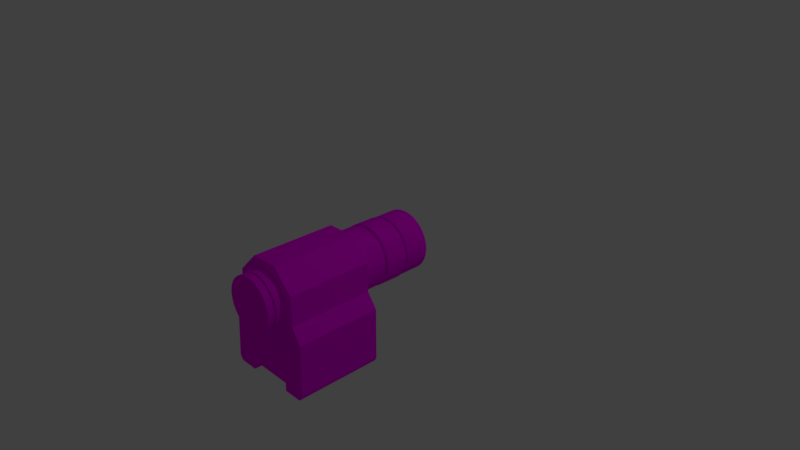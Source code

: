 # Source: laserPointer.blend  (saved by Blender 2.79.0; exported with 4.5.12 LTS)
import bpy
from mathutils import Matrix  # noqa: F401  (used for matrix-valued properties, if any)

bpy.ops.wm.read_factory_settings(use_empty=True)
scene = bpy.context.scene
scene.name = 'Scene'

# ---- collections
col_collection_1 = bpy.data.collections.new('Collection 1'); scene.collection.children.link(col_collection_1)

# ---- images (referenced by path relative to the original .blend; pixels are not part of the script)
import os
ASSET_DIR = os.environ.get("B2B_ASSET_DIR", "")  # directory of the original .blend (textures are referenced by path, not embedded)
HERE = os.path.dirname(os.path.abspath(__file__))  # packed textures are extracted next to this script under _unpacked/

def load_image(name, relpath, width, height, colorspace="sRGB"):
    """Load a texture the original file referenced (path relative to the .blend, or extracted next to this script)."""
    p = next((c for c in (os.path.join(HERE, relpath), os.path.join(ASSET_DIR, relpath)) if relpath and os.path.exists(c)), "")
    if p:
        img = bpy.data.images.load(p, check_existing=True)
        img.name = name
    else:  # same state as the original file: an image datablock whose file is absent (Cycles renders it pink)
        img = bpy.data.images.new(name, width, height)
        img.source = "FILE"
        img.filepath = "//" + (relpath or name)
    img.colorspace_settings.name = colorspace
    return img
img_laserpointertexture = load_image('laserPointerTexture', 'laserPointerTexture.png', 1024, 1024, 'sRGB')

# ---- materials (node trees are filled in below, after node groups)
mat_material_001 = bpy.data.materials.new('Material.001')
mat_material_001.alpha_threshold = 0.0
mat_material_001.roughness = 0.5

# ---- material node trees
mat_material_001.use_nodes = True; mat_material_001.node_tree.nodes.clear()
_N = mat_material_001.node_tree.nodes; _L = mat_material_001.node_tree.links
n0 = _N.new('ShaderNodeOutputMaterial'); n0.name = 'Material Output'; n0.location = (300, 300)
n1 = _N.new('ShaderNodeBsdfDiffuse'); n1.name = 'Diffuse BSDF'; n1.location = (10, 300)
n2 = _N.new('ShaderNodeTexImage'); n2.name = 'Image Texture'; n2.location = (-238, 326)
n2.width = 140
n2.image = img_laserpointertexture
_L.new(n1.outputs[0], n0.inputs[0])
_L.new(n2.outputs[0], n1.inputs[0])
n0.is_active_output = True

# ---- world
world_world = bpy.data.worlds.new('World'); scene.world = world_world
world_world.color = (0.05088, 0.05088, 0.05088)
world_world.use_sun_shadow = False
world_world.sun_shadow_jitter_overblur = 0.0
world_world.cycles.sampling_method = 'MANUAL'

# ---- cameras
cam_camera = bpy.data.cameras.new('Camera')
cam_camera.clip_end = 100.0
cam_camera.lens = 35.0
cam_camera.sensor_width = 32.0
cam_camera.sensor_height = 18.0
cam_camera.ortho_scale = 7.314
cam_camera.dof.focus_distance = 0.0

# ---- lights
light_lamp = bpy.data.lights.new('Lamp', 'POINT')
light_lamp.transmission_factor = 0.0
light_lamp.cutoff_distance = 30.0
light_lamp.energy = 100.0
light_lamp.shadow_buffer_clip_start = 1.001
light_lamp.shadow_soft_size = 0.1
light_lamp.shadow_maximum_resolution = 0.006
light_lamp.use_absolute_resolution = True

# ---- meshes
me_cylinder = bpy.data.meshes.new('Cylinder')
me_cylinder.from_pydata([(6.218e-08, 0.6929, 0.7589), (6.218e-08, 0.7171, 3.273), (0.1349, 0.6796, 0.7591), (0.1349, 0.7038, 3.273), (0.2646, 0.6403, 0.7598), (0.2646, 0.6644, 3.274), (0.3841, 0.5764, 0.7609), (0.3841, 0.6006, 3.275), (0.4889, 0.4905, 0.7624), (0.4889, 0.5146, 3.277), (0.5748, 0.3857, 0.7642), (0.5748, 0.4098, 3.278), (0.6387, 0.2662, 0.7663), (0.6387, 0.2903, 3.281), (0.6781, 0.1365, 0.7686), (0.6781, 0.1607, 3.283), (0.6914, 0.001661, 0.7709), (0.6914, 0.0258, 3.285), (0.6781, -0.1332, 0.7733), (0.6781, -0.1091, 3.288), (0.6387, -0.2629, 0.7756), (0.6387, -0.2387, 3.29), (0.5748, -0.3824, 0.7776), (0.5748, -0.3582, 3.292), (0.4889, -0.4871, 0.7795), (0.4889, -0.463, 3.294), (0.3841, -0.5731, 0.781), (0.3841, -0.549, 3.295), (0.2646, -0.637, 0.7821), (0.2646, -0.6128, 3.296), (0.1349, -0.6763, 0.7828), (0.1349, -0.6522, 3.297), (-1.631e-07, -0.6896, 0.783), (-1.631e-07, -0.6655, 3.297), (-0.1349, -0.6763, 0.7828), (-0.1349, -0.6522, 3.297), (-0.2646, -0.637, 0.7821), (-0.2646, -0.6128, 3.296), (-0.3841, -0.5731, 0.781), (-0.3841, -0.549, 3.295), (-0.4889, -0.4871, 0.7795), (-0.4889, -0.463, 3.294), (-0.5748, -0.3824, 0.7776), (-0.5748, -0.3582, 3.292), (-0.6387, -0.2629, 0.7756), (-0.6387, -0.2387, 3.29), (-0.6781, -0.1332, 0.7733), (-0.6781, -0.1091, 3.288), (-0.6914, 0.001661, 0.7709), (-0.6914, 0.0258, 3.285), (-0.6781, 0.1365, 0.7686), (-0.6781, 0.1607, 3.283), (-0.6387, 0.2662, 0.7663), (-0.6387, 0.2903, 3.281), (-0.5748, 0.3857, 0.7642), (-0.5748, 0.4098, 3.278), (-0.4889, 0.4905, 0.7624), (-0.4889, 0.5146, 3.277), (-0.3841, 0.5764, 0.7609), (-0.3841, 0.6006, 3.275), (-0.2646, 0.6403, 0.7598), (-0.2646, 0.6644, 3.274), (-0.1349, 0.6796, 0.7591), (-0.1349, 0.7038, 3.273), (5.404e-08, 0.7784, 0.7574), (0.1515, 0.7634, 0.7576), (0.2973, 0.7192, 0.7584), (0.4316, 0.6475, 0.7597), (0.5493, 0.5509, 0.7613), (0.6459, 0.4332, 0.7634), (0.7177, 0.2989, 0.7657), (0.7619, 0.1532, 0.7683), (0.7768, 0.001661, 0.7709), (0.7619, -0.1499, 0.7736), (0.7177, -0.2956, 0.7761), (0.6459, -0.4298, 0.7785), (0.5493, -0.5475, 0.7805), (0.4316, -0.6441, 0.7822), (0.2973, -0.7159, 0.7835), (0.1515, -0.7601, 0.7842), (-1.991e-07, -0.775, 0.7845), (-0.1515, -0.7601, 0.7842), (-0.2973, -0.7159, 0.7835), (-0.4316, -0.6441, 0.7822), (-0.5493, -0.5475, 0.7805), (-0.6459, -0.4298, 0.7785), (-0.7177, -0.2956, 0.7761), (-0.7619, -0.1499, 0.7736), (-0.7768, 0.001661, 0.7709), (-0.7619, 0.1532, 0.7683), (-0.7177, 0.2989, 0.7657), (-0.6459, 0.4332, 0.7634), (-0.5493, 0.5509, 0.7613), (-0.4316, 0.6475, 0.7597), (-0.2973, 0.7192, 0.7584), (-0.1515, 0.7634, 0.7576), (5.404e-08, 0.7784, 0.181), (0.1515, 0.7634, 0.1812), (0.2973, 0.7192, 0.182), (0.4316, 0.6475, 0.1833), (0.5493, 0.5509, 0.185), (0.6459, 0.4332, 0.187), (0.7177, 0.2989, 0.1894), (0.7619, 0.1532, 0.1919), (0.7768, 0.001661, 0.1946), (0.7619, -0.1499, 0.1972), (0.7177, -0.2956, 0.1997), (0.6459, -0.4298, 0.2021), (0.5493, -0.5475, 0.2041), (0.4316, -0.6441, 0.2058), (0.2973, -0.7159, 0.2071), (0.1515, -0.7601, 0.2079), (-1.991e-07, -0.775, 0.2081), (-0.1515, -0.7601, 0.2079), (-0.2973, -0.7159, 0.2071), (-0.4316, -0.6441, 0.2058), (-0.5493, -0.5475, 0.2041), (-0.6459, -0.4298, 0.2021), (-0.7177, -0.2956, 0.1997), (-0.7619, -0.1499, 0.1972), (-0.7768, 0.001661, 0.1946), (-0.7619, 0.1532, 0.1919), (-0.7177, 0.2989, 0.1894), (-0.6459, 0.4332, 0.187), (-0.5493, 0.5509, 0.185), (-0.4316, 0.6475, 0.1833), (-0.2973, 0.7192, 0.182), (-0.1515, 0.7634, 0.1812), (6.156e-08, 0.6984, 0.1824), (0.136, 0.685, 0.1826), (0.2667, 0.6454, 0.1833), (0.3872, 0.581, 0.1844), (0.4928, 0.4943, 0.1859), (0.5794, 0.3888, 0.1878), (0.6438, 0.2683, 0.1899), (0.6835, 0.1376, 0.1922), (0.6969, 0.001661, 0.1946), (0.6835, -0.1343, 0.1969), (0.6438, -0.265, 0.1992), (0.5794, -0.3854, 0.2013), (0.4928, -0.491, 0.2032), (0.3872, -0.5777, 0.2047), (0.2667, -0.6421, 0.2058), (0.136, -0.6817, 0.2065), (-1.655e-07, -0.6951, 0.2067), (-0.136, -0.6817, 0.2065), (-0.2667, -0.6421, 0.2058), (-0.3872, -0.5777, 0.2047), (-0.4928, -0.491, 0.2032), (-0.5794, -0.3854, 0.2013), (-0.6438, -0.265, 0.1992), (-0.6835, -0.1343, 0.1969), (-0.6969, 0.001661, 0.1946), (-0.6835, 0.1376, 0.1922), (-0.6438, 0.2683, 0.1899), (-0.5794, 0.3888, 0.1878), (-0.4928, 0.4943, 0.1859), (-0.3872, 0.581, 0.1844), (-0.2667, 0.6454, 0.1833), (-0.1359, 0.685, 0.1826), (6.156e-08, 0.6984, 0.08417), (0.136, 0.685, 0.08441), (0.2667, 0.6454, 0.0851), (0.3872, 0.581, 0.08622), (0.4928, 0.4943, 0.08774), (0.5794, 0.3888, 0.08958), (0.6438, 0.2683, 0.09168), (0.6835, 0.1376, 0.09397), (0.6969, 0.001661, 0.09634), (0.6835, -0.1343, 0.09871), (0.6438, -0.265, 0.101), (0.5794, -0.3854, 0.1031), (0.4928, -0.491, 0.1049), (0.3872, -0.5777, 0.1065), (0.2667, -0.6421, 0.1076), (0.136, -0.6817, 0.1083), (-1.655e-07, -0.6951, 0.1085), (-0.136, -0.6817, 0.1083), (-0.2667, -0.6421, 0.1076), (-0.3872, -0.5777, 0.1065), (-0.4928, -0.491, 0.1049), (-0.5794, -0.3854, 0.1031), (-0.6438, -0.265, 0.101), (-0.6835, -0.1343, 0.09871), (-0.6969, 0.001661, 0.09634), (-0.6835, 0.1376, 0.09397), (-0.6438, 0.2683, 0.09168), (-0.5794, 0.3888, 0.08958), (-0.4928, 0.4943, 0.08774), (-0.3872, 0.581, 0.08622), (-0.2667, 0.6454, 0.0851), (-0.1359, 0.685, 0.08441), (5.613e-08, 0.7909, 0.08256), (0.154, 0.7757, 0.08282), (0.3021, 0.7308, 0.08361), (0.4385, 0.6579, 0.08488), (0.5582, 0.5597, 0.08659), (0.6563, 0.4401, 0.08868), (0.7293, 0.3037, 0.09107), (0.7742, 0.1556, 0.09365), (0.7894, 0.001661, 0.09634), (0.7742, -0.1523, 0.09903), (0.7293, -0.3004, 0.1016), (0.6563, -0.4368, 0.104), (0.5582, -0.5564, 0.1061), (0.4385, -0.6546, 0.1078), (0.3021, -0.7275, 0.1091), (0.154, -0.7724, 0.1099), (-2.011e-07, -0.7876, 0.1101), (-0.154, -0.7724, 0.1099), (-0.3021, -0.7275, 0.1091), (-0.4385, -0.6546, 0.1078), (-0.5582, -0.5564, 0.1061), (-0.6563, -0.4368, 0.104), (-0.7293, -0.3004, 0.1016), (-0.7742, -0.1523, 0.09903), (-0.7894, 0.001661, 0.09634), (-0.7742, 0.1556, 0.09365), (-0.7293, 0.3037, 0.09107), (-0.6563, 0.4401, 0.08868), (-0.5582, 0.5597, 0.08659), (-0.4385, 0.6579, 0.08488), (-0.3021, 0.7308, 0.08361), (-0.154, 0.7757, 0.08282), (5.62e-08, 0.7841, -0.4855), (0.154, 0.769, -0.4852), (0.3021, 0.7241, -0.4845), (0.4385, 0.6511, -0.4832), (0.5582, 0.553, -0.4815), (0.6563, 0.4334, -0.4794), (0.7293, 0.2969, -0.477), (0.7742, 0.1489, -0.4744), (0.7894, -0.005105, -0.4717), (0.7742, -0.1591, -0.469), (0.7293, -0.3071, -0.4665), (0.6563, -0.4436, -0.4641), (0.5582, -0.5632, -0.462), (0.4385, -0.6613, -0.4603), (0.3021, -0.7343, -0.459), (0.154, -0.7792, -0.4582), (-2.01e-07, -0.7943, -0.4579), (-0.154, -0.7792, -0.4582), (-0.3021, -0.7343, -0.459), (-0.4385, -0.6613, -0.4603), (-0.5582, -0.5632, -0.462), (-0.6563, -0.4436, -0.4641), (-0.7293, -0.3071, -0.4665), (-0.7742, -0.1591, -0.469), (-0.7894, -0.005105, -0.4717), (-0.7742, 0.1489, -0.4744), (-0.7293, 0.2969, -0.477), (-0.6563, 0.4334, -0.4794), (-0.5582, 0.553, -0.4815), (-0.4385, 0.6511, -0.4832), (-0.3021, 0.7241, -0.4845), (-0.154, 0.769, -0.4852), (6.171e-08, 0.676, -0.4836), (0.1329, 0.6629, -0.4834), (0.2607, 0.6241, -0.4827), (0.3784, 0.5612, -0.4816), (0.4817, 0.4765, -0.4801), (0.5664, 0.3733, -0.4783), (0.6293, 0.2555, -0.4763), (0.6681, 0.1278, -0.4741), (0.6812, -0.005105, -0.4717), (0.6681, -0.138, -0.4694), (0.6293, -0.2657, -0.4672), (0.5664, -0.3835, -0.4651), (0.4817, -0.4867, -0.4633), (0.3784, -0.5714, -0.4618), (0.2607, -0.6343, -0.4607), (0.1329, -0.6731, -0.4601), (-1.602e-07, -0.6862, -0.4598), (-0.1329, -0.6731, -0.4601), (-0.2607, -0.6343, -0.4607), (-0.3784, -0.5714, -0.4618), (-0.4817, -0.4867, -0.4633), (-0.5664, -0.3835, -0.4651), (-0.6293, -0.2657, -0.4672), (-0.6681, -0.138, -0.4694), (-0.6812, -0.005105, -0.4717), (-0.6681, 0.1278, -0.4741), (-0.6293, 0.2555, -0.4763), (-0.5664, 0.3733, -0.4783), (-0.4817, 0.4765, -0.4801), (-0.3784, 0.5612, -0.4816), (-0.2607, 0.6241, -0.4827), (-0.1329, 0.6629, -0.4834), (6.171e-08, 0.676, -0.5662), (0.1329, 0.6629, -0.566), (0.2607, 0.6241, -0.5653), (0.3784, 0.5612, -0.5642), (0.4817, 0.4765, -0.5627), (0.5664, 0.3733, -0.5609), (0.6293, 0.2555, -0.5588), (0.6681, 0.1278, -0.5566), (0.6812, -0.005105, -0.5543), (0.6681, -0.138, -0.552), (0.6293, -0.2657, -0.5497), (0.5664, -0.3835, -0.5477), (0.4817, -0.4867, -0.5459), (0.3784, -0.5714, -0.5444), (0.2607, -0.6343, -0.5433), (0.1329, -0.6731, -0.5426), (-1.602e-07, -0.6862, -0.5424), (-0.1329, -0.6731, -0.5426), (-0.2607, -0.6343, -0.5433), (-0.3784, -0.5714, -0.5444), (-0.4817, -0.4867, -0.5459), (-0.5664, -0.3835, -0.5477), (-0.6293, -0.2657, -0.5497), (-0.6681, -0.138, -0.552), (-0.6812, -0.005105, -0.5543), (-0.6681, 0.1278, -0.5566), (-0.6293, 0.2555, -0.5588), (-0.5664, 0.3733, -0.5609), (-0.4817, 0.4765, -0.5627), (-0.3784, 0.5612, -0.5642), (-0.2607, 0.6241, -0.5653), (-0.1329, 0.6629, -0.566), (5.852e-08, 0.7683, -0.5678), (0.1509, 0.7534, -0.5675), (0.296, 0.7094, -0.5668), (0.4297, 0.638, -0.5655), (0.547, 0.5418, -0.5638), (0.6432, 0.4246, -0.5618), (0.7146, 0.2909, -0.5595), (0.7587, 0.1458, -0.5569), (0.7735, -0.005105, -0.5543), (0.7587, -0.156, -0.5517), (0.7146, -0.3011, -0.5491), (0.6432, -0.4348, -0.5468), (0.547, -0.552, -0.5447), (0.4297, -0.6482, -0.5431), (0.296, -0.7196, -0.5418), (0.1509, -0.7636, -0.541), (-1.935e-07, -0.7785, -0.5408), (-0.1509, -0.7636, -0.541), (-0.296, -0.7196, -0.5418), (-0.4297, -0.6482, -0.5431), (-0.547, -0.552, -0.5447), (-0.6432, -0.4348, -0.5468), (-0.7146, -0.3011, -0.5491), (-0.7587, -0.156, -0.5517), (-0.7735, -0.005105, -0.5543), (-0.7587, 0.1458, -0.5569), (-0.7146, 0.2909, -0.5595), (-0.6432, 0.4246, -0.5618), (-0.547, 0.5418, -0.5638), (-0.4297, 0.638, -0.5655), (-0.296, 0.7094, -0.5668), (-0.1509, 0.7534, -0.5675), (5.852e-08, 0.7683, -1.195), (0.1509, 0.7534, -1.195), (0.296, 0.7094, -1.194), (0.4297, 0.638, -1.192), (0.547, 0.5418, -1.191), (0.6432, 0.4246, -1.189), (0.7146, 0.2909, -1.186), (0.7587, 0.1458, -1.184), (0.7735, -0.005105, -1.181), (0.7587, -0.156, -1.179), (0.7146, -0.3011, -1.176), (0.6432, -0.4348, -1.174), (0.547, -0.552, -1.172), (0.4297, -0.6482, -1.17), (0.296, -0.7196, -1.169), (0.1509, -0.7636, -1.168), (-1.935e-07, -0.7785, -1.168), (-0.1509, -0.7636, -1.168), (-0.296, -0.7196, -1.169), (-0.4297, -0.6482, -1.17), (-0.547, -0.552, -1.172), (-0.6432, -0.4348, -1.174), (-0.7146, -0.3011, -1.176), (-0.7587, -0.156, -1.179), (-0.7735, -0.005105, -1.181), (-0.7587, 0.1458, -1.184), (-0.7146, 0.2909, -1.186), (-0.6432, 0.4246, -1.189), (-0.547, 0.5418, -1.191), (-0.4297, 0.638, -1.192), (-0.296, 0.7094, -1.194), (-0.1509, 0.7534, -1.195), (1.135e-07, 0.1524, -1.184), (0.03073, 0.1494, -1.184), (0.06028, 0.1404, -1.184), (0.08751, 0.1258, -1.184), (0.1114, 0.1063, -1.183), (0.131, 0.08239, -1.183), (0.1455, 0.05516, -1.182), (0.1545, 0.02562, -1.182), (0.1575, -0.005105, -1.181), (0.1545, -0.03583, -1.181), (0.1455, -0.06537, -1.18), (0.131, -0.0926, -1.18), (0.1114, -0.1165, -1.179), (0.08751, -0.136, -1.179), (0.06028, -0.1506, -1.179), (0.03073, -0.1596, -1.179), (6.22e-08, -0.1626, -1.179), (-0.03073, -0.1596, -1.179), (-0.06028, -0.1506, -1.179), (-0.08751, -0.136, -1.179), (-0.1114, -0.1165, -1.179), (-0.131, -0.0926, -1.18), (-0.1455, -0.06537, -1.18), (-0.1545, -0.03583, -1.181), (-0.1575, -0.005105, -1.181), (-0.1545, 0.02562, -1.182), (-0.1455, 0.05516, -1.182), (-0.131, 0.08239, -1.183), (-0.1114, 0.1063, -1.183), (-0.08751, 0.1258, -1.184), (-0.06027, 0.1404, -1.184), (-0.03073, 0.1494, -1.184), (1.135e-07, 0.1524, -0.997), (0.03073, 0.1494, -0.9969), (0.06028, 0.1404, -0.9968), (0.08751, 0.1258, -0.9965), (0.1114, 0.1063, -0.9962), (0.131, 0.08239, -0.9958), (0.1455, 0.05516, -0.9953), (0.1545, 0.02562, -0.9948), (0.1575, -0.005105, -0.9942), (0.1545, -0.03583, -0.9937), (0.1455, -0.06537, -0.9932), (0.131, -0.0926, -0.9927), (0.1114, -0.1165, -0.9923), (0.08751, -0.136, -0.9919), (0.06028, -0.1506, -0.9917), (0.03073, -0.1596, -0.9915), (6.22e-08, -0.1626, -0.9915), (-0.03073, -0.1596, -0.9915), (-0.06028, -0.1506, -0.9917), (-0.08751, -0.136, -0.9919), (-0.1114, -0.1165, -0.9923), (-0.131, -0.0926, -0.9927), (-0.1455, -0.06537, -0.9932), (-0.1545, -0.03583, -0.9937), (-0.1575, -0.005105, -0.9942), (-0.1545, 0.02562, -0.9948), (-0.1455, 0.05516, -0.9953), (-0.131, 0.08239, -0.9958), (-0.1114, 0.1063, -0.9962), (-0.08751, 0.1258, -0.9965), (-0.06027, 0.1404, -0.9968), (-0.03073, 0.1494, -0.9969), (-1.177, -2.055, 0.8869), (-1.123, -2.152, 0.889), (-0.5932, -2.187, 0.8898), (-1.07, -2.188, 0.8898), (-1.156, -0.7191, 0.8578), (-0.8801, -0.3574, 0.8501), (0.8864, 0.4242, 0.8431), (0.8989, -0.3267, 0.8457), (0.6054, -1.943, 0.8845), (-0.8926, 0.3935, 0.8475), (-0.3803, 0.9334, 0.8443), (0.3566, 0.9461, 0.8425), (1.194, -2.022, 0.8862), (1.139, -2.119, 0.8883), (0.609, -2.154, 0.8891), (1.087, -2.155, 0.8891), (1.173, -0.6861, 0.8571), (-0.5932, -1.943, 0.8845), (-1.177, -2.055, 3.127), (-1.123, -2.151, 3.131), (-0.5932, -2.187, 3.132), (-1.07, -2.188, 3.132), (-1.156, -0.7194, 3.075), (-0.8801, -0.3579, 3.061), (0.8864, 0.4235, 3.041), (0.8989, -0.3273, 3.056), (0.6054, -1.942, 3.123), (-0.8926, 0.3928, 3.046), (-0.3803, 0.9326, 3.033), (0.3566, 0.9453, 3.031), (1.194, -2.022, 3.126), (1.139, -2.118, 3.13), (0.609, -2.154, 3.131), (1.087, -2.155, 3.131), (1.173, -0.6864, 3.074), (-0.5932, -1.942, 3.123), (7.045e-08, 0.6303, 3.275), (0.118, 0.6187, 3.275), (0.2314, 0.5843, 3.275), (0.3359, 0.5285, 3.276), (0.4275, 0.4533, 3.278), (0.5027, 0.3617, 3.279), (0.5586, 0.2571, 3.281), (0.593, 0.1437, 3.283), (0.6046, 0.0258, 3.285), (0.593, -0.09214, 3.287), (0.5586, -0.2055, 3.289), (0.5027, -0.3101, 3.291), (0.4275, -0.4017, 3.293), (0.3359, -0.4768, 3.294), (0.2314, -0.5327, 3.295), (0.118, -0.5671, 3.296), (-1.266e-07, -0.5787, 3.296), (-0.118, -0.5671, 3.296), (-0.2314, -0.5327, 3.295), (-0.3359, -0.4768, 3.294), (-0.4275, -0.4017, 3.293), (-0.5027, -0.3101, 3.291), (-0.5586, -0.2055, 3.289), (-0.593, -0.09214, 3.287), (-0.6046, 0.0258, 3.285), (-0.593, 0.1437, 3.283), (-0.5586, 0.2571, 3.281), (-0.5027, 0.3617, 3.279), (-0.4275, 0.4533, 3.278), (-0.3359, 0.5285, 3.276), (-0.2314, 0.5843, 3.275), (-0.118, 0.6187, 3.275), (7.045e-08, 0.6303, 3.333), (0.118, 0.6187, 3.334), (0.2314, 0.5843, 3.334), (0.3359, 0.5285, 3.335), (0.4275, 0.4533, 3.336), (0.5027, 0.3617, 3.338), (0.5586, 0.2571, 3.34), (0.593, 0.1437, 3.342), (0.6046, 0.0258, 3.344), (0.593, -0.09214, 3.346), (0.5586, -0.2055, 3.348), (0.5027, -0.3101, 3.35), (0.4275, -0.4017, 3.351), (0.3359, -0.4768, 3.353), (0.2314, -0.5327, 3.354), (0.118, -0.5671, 3.354), (-1.266e-07, -0.5787, 3.354), (-0.118, -0.5671, 3.354), (-0.2314, -0.5327, 3.354), (-0.3359, -0.4768, 3.353), (-0.4275, -0.4017, 3.351), (-0.5027, -0.3101, 3.35), (-0.5586, -0.2055, 3.348), (-0.593, -0.09214, 3.346), (-0.6046, 0.0258, 3.344), (-0.593, 0.1437, 3.342), (-0.5586, 0.2571, 3.34), (-0.5027, 0.3617, 3.338), (-0.4275, 0.4533, 3.336), (-0.3359, 0.5285, 3.335), (-0.2314, 0.5843, 3.334), (-0.118, 0.6187, 3.334), (6.241e-08, 0.7136, 3.332), (0.1342, 0.7004, 3.332), (0.2633, 0.6613, 3.333), (0.3822, 0.5977, 3.334), (0.4864, 0.5122, 3.335), (0.572, 0.4079, 3.337), (0.6356, 0.289, 3.339), (0.6747, 0.16, 3.342), (0.6879, 0.0258, 3.344), (0.6747, -0.1084, 3.346), (0.6356, -0.2374, 3.349), (0.572, -0.3563, 3.351), (0.4864, -0.4606, 3.352), (0.3822, -0.5461, 3.354), (0.2633, -0.6097, 3.355), (0.1342, -0.6488, 3.356), (-1.617e-07, -0.662, 3.356), (-0.1342, -0.6488, 3.356), (-0.2633, -0.6097, 3.355), (-0.3822, -0.5461, 3.354), (-0.4864, -0.4606, 3.352), (-0.572, -0.3563, 3.351), (-0.6356, -0.2374, 3.349), (-0.6747, -0.1084, 3.346), (-0.6879, 0.0258, 3.344), (-0.6747, 0.16, 3.342), (-0.6356, 0.289, 3.339), (-0.572, 0.4079, 3.337), (-0.4864, 0.5122, 3.335), (-0.3822, 0.5977, 3.334), (-0.2633, 0.6613, 3.333), (-0.1342, 0.7004, 3.332), (6.241e-08, 0.7136, 3.497), (0.1342, 0.7004, 3.497), (0.2633, 0.6613, 3.498), (0.3822, 0.5977, 3.499), (0.4864, 0.5122, 3.5), (0.572, 0.4079, 3.502), (0.6356, 0.289, 3.504), (0.6747, 0.16, 3.506), (0.6879, 0.0258, 3.509), (0.6747, -0.1084, 3.511), (0.6356, -0.2374, 3.513), (0.572, -0.3563, 3.515), (0.4864, -0.4606, 3.517), (0.3822, -0.5461, 3.519), (0.2633, -0.6097, 3.52), (0.1342, -0.6488, 3.52), (-1.617e-07, -0.662, 3.521), (-0.1342, -0.6488, 3.52), (-0.2633, -0.6097, 3.52), (-0.3822, -0.5461, 3.519), (-0.4864, -0.4606, 3.517), (-0.572, -0.3563, 3.515), (-0.6356, -0.2374, 3.513), (-0.6747, -0.1084, 3.511), (-0.6879, 0.0258, 3.509), (-0.6747, 0.16, 3.506), (-0.6356, 0.289, 3.504), (-0.572, 0.4079, 3.502), (-0.4864, 0.5122, 3.5), (-0.3822, 0.5977, 3.499), (-0.2633, 0.6613, 3.498), (-0.1342, 0.7004, 3.497), (6.218e-08, 0.6929, 0.8415), (0.1349, 0.6796, 0.8417), (0.2646, 0.6403, 0.8424), (0.3841, 0.5764, 0.8435), (0.4889, 0.4905, 0.845), (0.5748, 0.3857, 0.8468), (0.6387, 0.2662, 0.8489), (0.6781, 0.1365, 0.8512), (0.6914, 0.001661, 0.8535), (0.6781, -0.1332, 0.8559), (0.6387, -0.2629, 0.8581), (0.5748, -0.3824, 0.8602), (0.4889, -0.4871, 0.8621), (0.3841, -0.5731, 0.8636), (0.2646, -0.637, 0.8647), (0.1349, -0.6763, 0.8654), (-1.631e-07, -0.6896, 0.8656), (-0.1349, -0.6763, 0.8654), (-0.2646, -0.637, 0.8647), (-0.3841, -0.5731, 0.8636), (-0.4889, -0.4871, 0.8621), (-0.5748, -0.3824, 0.8602), (-0.6387, -0.2629, 0.8581), (-0.6781, -0.1332, 0.8559), (-0.6914, 0.001661, 0.8535), (-0.6781, 0.1365, 0.8512), (-0.6387, 0.2662, 0.8489), (-0.5748, 0.3857, 0.8468), (-0.4889, 0.4905, 0.845), (-0.3841, 0.5764, 0.8435), (-0.2646, 0.6403, 0.8424), (-0.1349, 0.6796, 0.8417), (6.218e-08, 0.7171, 3.054), (0.1349, 0.7038, 3.054), (0.2646, 0.6644, 3.055), (0.3841, 0.6006, 3.056), (0.4889, 0.5146, 3.058), (0.5748, 0.4098, 3.059), (0.6387, 0.2903, 3.061), (0.6781, 0.1607, 3.064), (0.6914, 0.0258, 3.066), (0.6781, -0.1091, 3.068), (0.6387, -0.2387, 3.071), (0.5748, -0.3582, 3.073), (0.4889, -0.463, 3.075), (0.3841, -0.549, 3.076), (0.2646, -0.6128, 3.077), (0.1349, -0.6522, 3.078), (-1.631e-07, -0.6655, 3.078), (-0.1349, -0.6522, 3.078), (-0.2646, -0.6128, 3.077), (-0.3841, -0.549, 3.076), (-0.4889, -0.463, 3.075), (-0.5748, -0.3582, 3.073), (-0.6387, -0.2387, 3.071), (-0.6781, -0.1091, 3.068), (-0.6914, 0.0258, 3.066), (-0.6781, 0.1607, 3.064), (-0.6387, 0.2903, 3.061), (-0.5748, 0.4098, 3.059), (-0.4889, 0.5146, 3.058), (-0.3841, 0.6006, 3.056), (-0.2646, 0.6644, 3.055), (-0.1349, 0.7038, 3.054)], [], [(0, 1, 3, 2), (2, 3, 5, 4), (4, 5, 7, 6), (6, 7, 9, 8), (8, 9, 11, 10), (10, 11, 13, 12), (12, 13, 15, 14), (14, 15, 17, 16), (16, 17, 19, 18), (18, 19, 21, 20), (20, 21, 23, 22), (22, 23, 25, 24), (24, 25, 27, 26), (26, 27, 29, 28), (28, 29, 31, 30), (30, 31, 33, 32), (32, 33, 35, 34), (34, 35, 37, 36), (36, 37, 39, 38), (38, 39, 41, 40), (40, 41, 43, 42), (42, 43, 45, 44), (44, 45, 47, 46), (46, 47, 49, 48), (48, 49, 51, 50), (50, 51, 53, 52), (52, 53, 55, 54), (54, 55, 57, 56), (56, 57, 59, 58), (58, 59, 61, 60), (53, 51, 509, 510), (60, 61, 63, 62), (62, 63, 1, 0), (6, 8, 68, 67), (72, 73, 105, 104), (24, 26, 77, 76), (42, 44, 86, 85), (60, 62, 95, 94), (16, 18, 73, 72), (34, 36, 82, 81), (52, 54, 91, 90), (8, 10, 69, 68), (26, 28, 78, 77), (44, 46, 87, 86), (0, 2, 65, 64), (62, 0, 64, 95), (18, 20, 74, 73), (36, 38, 83, 82), (54, 56, 92, 91), (10, 12, 70, 69), (28, 30, 79, 78), (46, 48, 88, 87), (2, 4, 66, 65), (20, 22, 75, 74), (38, 40, 84, 83), (56, 58, 93, 92), (12, 14, 71, 70), (30, 32, 80, 79), (48, 50, 89, 88), (4, 6, 67, 66), (22, 24, 76, 75), (40, 42, 85, 84), (58, 60, 94, 93), (14, 16, 72, 71), (32, 34, 81, 80), (50, 52, 90, 89), (107, 108, 140, 139), (86, 87, 119, 118), (73, 74, 106, 105), (87, 88, 120, 119), (74, 75, 107, 106), (88, 89, 121, 120), (75, 76, 108, 107), (89, 90, 122, 121), (76, 77, 109, 108), (90, 91, 123, 122), (77, 78, 110, 109), (64, 65, 97, 96), (91, 92, 124, 123), (78, 79, 111, 110), (65, 66, 98, 97), (92, 93, 125, 124), (79, 80, 112, 111), (66, 67, 99, 98), (93, 94, 126, 125), (80, 81, 113, 112), (67, 68, 100, 99), (94, 95, 127, 126), (81, 82, 114, 113), (68, 69, 101, 100), (95, 64, 96, 127), (82, 83, 115, 114), (69, 70, 102, 101), (83, 84, 116, 115), (70, 71, 103, 102), (84, 85, 117, 116), (71, 72, 104, 103), (85, 86, 118, 117), (142, 143, 175, 174), (121, 122, 154, 153), (108, 109, 141, 140), (122, 123, 155, 154), (109, 110, 142, 141), (96, 97, 129, 128), (123, 124, 156, 155), (110, 111, 143, 142), (97, 98, 130, 129), (124, 125, 157, 156), (111, 112, 144, 143), (98, 99, 131, 130), (125, 126, 158, 157), (112, 113, 145, 144), (99, 100, 132, 131), (126, 127, 159, 158), (113, 114, 146, 145), (100, 101, 133, 132), (127, 96, 128, 159), (114, 115, 147, 146), (101, 102, 134, 133), (115, 116, 148, 147), (102, 103, 135, 134), (116, 117, 149, 148), (103, 104, 136, 135), (117, 118, 150, 149), (104, 105, 137, 136), (118, 119, 151, 150), (105, 106, 138, 137), (119, 120, 152, 151), (106, 107, 139, 138), (120, 121, 153, 152), (177, 178, 210, 209), (129, 130, 162, 161), (156, 157, 189, 188), (143, 144, 176, 175), (130, 131, 163, 162), (157, 158, 190, 189), (144, 145, 177, 176), (131, 132, 164, 163), (158, 159, 191, 190), (145, 146, 178, 177), (132, 133, 165, 164), (159, 128, 160, 191), (146, 147, 179, 178), (133, 134, 166, 165), (147, 148, 180, 179), (134, 135, 167, 166), (148, 149, 181, 180), (135, 136, 168, 167), (149, 150, 182, 181), (136, 137, 169, 168), (150, 151, 183, 182), (137, 138, 170, 169), (151, 152, 184, 183), (138, 139, 171, 170), (152, 153, 185, 184), (139, 140, 172, 171), (153, 154, 186, 185), (140, 141, 173, 172), (154, 155, 187, 186), (141, 142, 174, 173), (128, 129, 161, 160), (155, 156, 188, 187), (212, 213, 245, 244), (164, 165, 197, 196), (191, 160, 192, 223), (178, 179, 211, 210), (165, 166, 198, 197), (179, 180, 212, 211), (166, 167, 199, 198), (180, 181, 213, 212), (167, 168, 200, 199), (181, 182, 214, 213), (168, 169, 201, 200), (182, 183, 215, 214), (169, 170, 202, 201), (183, 184, 216, 215), (170, 171, 203, 202), (184, 185, 217, 216), (171, 172, 204, 203), (185, 186, 218, 217), (172, 173, 205, 204), (186, 187, 219, 218), (173, 174, 206, 205), (160, 161, 193, 192), (187, 188, 220, 219), (174, 175, 207, 206), (161, 162, 194, 193), (188, 189, 221, 220), (175, 176, 208, 207), (162, 163, 195, 194), (189, 190, 222, 221), (176, 177, 209, 208), (163, 164, 196, 195), (190, 191, 223, 222), (247, 248, 280, 279), (199, 200, 232, 231), (213, 214, 246, 245), (200, 201, 233, 232), (214, 215, 247, 246), (201, 202, 234, 233), (215, 216, 248, 247), (202, 203, 235, 234), (216, 217, 249, 248), (203, 204, 236, 235), (217, 218, 250, 249), (204, 205, 237, 236), (218, 219, 251, 250), (205, 206, 238, 237), (192, 193, 225, 224), (219, 220, 252, 251), (206, 207, 239, 238), (193, 194, 226, 225), (220, 221, 253, 252), (207, 208, 240, 239), (194, 195, 227, 226), (221, 222, 254, 253), (208, 209, 241, 240), (195, 196, 228, 227), (222, 223, 255, 254), (209, 210, 242, 241), (196, 197, 229, 228), (223, 192, 224, 255), (210, 211, 243, 242), (197, 198, 230, 229), (211, 212, 244, 243), (198, 199, 231, 230), (282, 283, 315, 314), (234, 235, 267, 266), (248, 249, 281, 280), (235, 236, 268, 267), (249, 250, 282, 281), (236, 237, 269, 268), (250, 251, 283, 282), (237, 238, 270, 269), (224, 225, 257, 256), (251, 252, 284, 283), (238, 239, 271, 270), (225, 226, 258, 257), (252, 253, 285, 284), (239, 240, 272, 271), (226, 227, 259, 258), (253, 254, 286, 285), (240, 241, 273, 272), (227, 228, 260, 259), (254, 255, 287, 286), (241, 242, 274, 273), (228, 229, 261, 260), (255, 224, 256, 287), (242, 243, 275, 274), (229, 230, 262, 261), (243, 244, 276, 275), (230, 231, 263, 262), (244, 245, 277, 276), (231, 232, 264, 263), (245, 246, 278, 277), (232, 233, 265, 264), (246, 247, 279, 278), (233, 234, 266, 265), (290, 291, 323, 322), (269, 270, 302, 301), (256, 257, 289, 288), (283, 284, 316, 315), (270, 271, 303, 302), (257, 258, 290, 289), (284, 285, 317, 316), (271, 272, 304, 303), (258, 259, 291, 290), (285, 286, 318, 317), (272, 273, 305, 304), (259, 260, 292, 291), (286, 287, 319, 318), (273, 274, 306, 305), (260, 261, 293, 292), (287, 256, 288, 319), (274, 275, 307, 306), (261, 262, 294, 293), (275, 276, 308, 307), (262, 263, 295, 294), (276, 277, 309, 308), (263, 264, 296, 295), (277, 278, 310, 309), (264, 265, 297, 296), (278, 279, 311, 310), (265, 266, 298, 297), (279, 280, 312, 311), (266, 267, 299, 298), (280, 281, 313, 312), (267, 268, 300, 299), (281, 282, 314, 313), (268, 269, 301, 300), (325, 326, 358, 357), (317, 318, 350, 349), (304, 305, 337, 336), (291, 292, 324, 323), (318, 319, 351, 350), (305, 306, 338, 337), (292, 293, 325, 324), (319, 288, 320, 351), (306, 307, 339, 338), (293, 294, 326, 325), (307, 308, 340, 339), (294, 295, 327, 326), (308, 309, 341, 340), (295, 296, 328, 327), (309, 310, 342, 341), (296, 297, 329, 328), (310, 311, 343, 342), (297, 298, 330, 329), (311, 312, 344, 343), (298, 299, 331, 330), (312, 313, 345, 344), (299, 300, 332, 331), (313, 314, 346, 345), (300, 301, 333, 332), (314, 315, 347, 346), (301, 302, 334, 333), (288, 289, 321, 320), (315, 316, 348, 347), (302, 303, 335, 334), (289, 290, 322, 321), (316, 317, 349, 348), (303, 304, 336, 335), (360, 361, 393, 392), (339, 340, 372, 371), (326, 327, 359, 358), (340, 341, 373, 372), (327, 328, 360, 359), (341, 342, 374, 373), (328, 329, 361, 360), (342, 343, 375, 374), (329, 330, 362, 361), (343, 344, 376, 375), (330, 331, 363, 362), (344, 345, 377, 376), (331, 332, 364, 363), (345, 346, 378, 377), (332, 333, 365, 364), (346, 347, 379, 378), (333, 334, 366, 365), (320, 321, 353, 352), (347, 348, 380, 379), (334, 335, 367, 366), (321, 322, 354, 353), (348, 349, 381, 380), (335, 336, 368, 367), (322, 323, 355, 354), (349, 350, 382, 381), (336, 337, 369, 368), (323, 324, 356, 355), (350, 351, 383, 382), (337, 338, 370, 369), (324, 325, 357, 356), (351, 320, 352, 383), (338, 339, 371, 370), (395, 396, 428, 427), (374, 375, 407, 406), (361, 362, 394, 393), (375, 376, 408, 407), (362, 363, 395, 394), (376, 377, 409, 408), (363, 364, 396, 395), (377, 378, 410, 409), (364, 365, 397, 396), (378, 379, 411, 410), (365, 366, 398, 397), (352, 353, 385, 384), (379, 380, 412, 411), (366, 367, 399, 398), (353, 354, 386, 385), (380, 381, 413, 412), (367, 368, 400, 399), (354, 355, 387, 386), (381, 382, 414, 413), (368, 369, 401, 400), (355, 356, 388, 387), (382, 383, 415, 414), (369, 370, 402, 401), (356, 357, 389, 388), (383, 352, 384, 415), (370, 371, 403, 402), (357, 358, 390, 389), (371, 372, 404, 403), (358, 359, 391, 390), (372, 373, 405, 404), (359, 360, 392, 391), (373, 374, 406, 405), (416, 417, 418, 419, 420, 421, 422, 423, 424, 425, 426, 427, 428, 429, 430, 431, 432, 433, 434, 435, 436, 437, 438, 439, 440, 441, 442, 443, 444, 445, 446, 447), (409, 410, 442, 441), (396, 397, 429, 428), (410, 411, 443, 442), (397, 398, 430, 429), (384, 385, 417, 416), (411, 412, 444, 443), (398, 399, 431, 430), (385, 386, 418, 417), (412, 413, 445, 444), (399, 400, 432, 431), (386, 387, 419, 418), (413, 414, 446, 445), (400, 401, 433, 432), (387, 388, 420, 419), (414, 415, 447, 446), (401, 402, 434, 433), (388, 389, 421, 420), (415, 384, 416, 447), (402, 403, 435, 434), (389, 390, 422, 421), (403, 404, 436, 435), (390, 391, 423, 422), (404, 405, 437, 436), (391, 392, 424, 423), (405, 406, 438, 437), (392, 393, 425, 424), (406, 407, 439, 438), (393, 394, 426, 425), (407, 408, 440, 439), (394, 395, 427, 426), (408, 409, 441, 440), (460, 478, 479, 461), (453, 452, 470, 471), (461, 479, 481, 463), (455, 454, 472, 473), (463, 481, 480, 462), (455, 473, 482, 464), (450, 465, 483, 468), (458, 457, 475, 476), (452, 448, 466, 470), (457, 453, 471, 475), (459, 458, 476, 477), (448, 449, 467, 466), (465, 456, 474, 483), (454, 459, 477, 472), (449, 451, 469, 467), (456, 462, 480, 474), (464, 482, 478, 460), (451, 450, 468, 469), (515, 514, 546, 547), (9, 7, 487, 488), (27, 25, 496, 497), (45, 43, 505, 506), (63, 61, 514, 515), (19, 17, 492, 493), (37, 35, 501, 502), (55, 53, 510, 511), (11, 9, 488, 489), (29, 27, 497, 498), (3, 1, 484, 485), (47, 45, 506, 507), (1, 63, 515, 484), (21, 19, 493, 494), (39, 37, 502, 503), (57, 55, 511, 512), (13, 11, 489, 490), (31, 29, 498, 499), (49, 47, 507, 508), (5, 3, 485, 486), (23, 21, 494, 495), (41, 39, 503, 504), (59, 57, 512, 513), (15, 13, 490, 491), (33, 31, 499, 500), (51, 49, 508, 509), (7, 5, 486, 487), (25, 23, 495, 496), (43, 41, 504, 505), (61, 59, 513, 514), (17, 15, 491, 492), (35, 33, 500, 501), (537, 536, 568, 569), (502, 501, 533, 534), (489, 488, 520, 521), (484, 515, 547, 516), (503, 502, 534, 535), (490, 489, 521, 522), (504, 503, 535, 536), (491, 490, 522, 523), (505, 504, 536, 537), (492, 491, 523, 524), (506, 505, 537, 538), (493, 492, 524, 525), (507, 506, 538, 539), (494, 493, 525, 526), (508, 507, 539, 540), (495, 494, 526, 527), (509, 508, 540, 541), (496, 495, 527, 528), (510, 509, 541, 542), (497, 496, 528, 529), (511, 510, 542, 543), (498, 497, 529, 530), (485, 484, 516, 517), (512, 511, 543, 544), (499, 498, 530, 531), (486, 485, 517, 518), (513, 512, 544, 545), (500, 499, 531, 532), (487, 486, 518, 519), (514, 513, 545, 546), (501, 500, 532, 533), (488, 487, 519, 520), (572, 571, 603, 604), (524, 523, 555, 556), (538, 537, 569, 570), (525, 524, 556, 557), (539, 538, 570, 571), (526, 525, 557, 558), (540, 539, 571, 572), (527, 526, 558, 559), (541, 540, 572, 573), (528, 527, 559, 560), (542, 541, 573, 574), (529, 528, 560, 561), (543, 542, 574, 575), (530, 529, 561, 562), (517, 516, 548, 549), (544, 543, 575, 576), (531, 530, 562, 563), (518, 517, 549, 550), (545, 544, 576, 577), (532, 531, 563, 564), (519, 518, 550, 551), (546, 545, 577, 578), (533, 532, 564, 565), (520, 519, 551, 552), (547, 546, 578, 579), (534, 533, 565, 566), (521, 520, 552, 553), (516, 547, 579, 548), (535, 534, 566, 567), (522, 521, 553, 554), (536, 535, 567, 568), (523, 522, 554, 555), (581, 580, 611, 610, 609, 608, 607, 606, 605, 604, 603, 602, 601, 600, 599, 598, 597, 596, 595, 594, 593, 592, 591, 590, 589, 588, 587, 586, 585, 584, 583, 582), (559, 558, 590, 591), (573, 572, 604, 605), (560, 559, 591, 592), (574, 573, 605, 606), (561, 560, 592, 593), (575, 574, 606, 607), (562, 561, 593, 594), (549, 548, 580, 581), (576, 575, 607, 608), (563, 562, 594, 595), (550, 549, 581, 582), (577, 576, 608, 609), (564, 563, 595, 596), (551, 550, 582, 583), (578, 577, 609, 610), (565, 564, 596, 597), (552, 551, 583, 584), (579, 578, 610, 611), (566, 565, 597, 598), (553, 552, 584, 585), (548, 579, 611, 580), (567, 566, 598, 599), (554, 553, 585, 586), (568, 567, 599, 600), (555, 554, 586, 587), (569, 568, 600, 601), (556, 555, 587, 588), (570, 569, 601, 602), (557, 556, 588, 589), (571, 570, 602, 603), (558, 557, 589, 590), (8, 6, 615, 616), (26, 24, 624, 625), (44, 42, 633, 634), (62, 60, 642, 643), (18, 16, 620, 621), (36, 34, 629, 630), (54, 52, 638, 639), (10, 8, 616, 617), (28, 26, 625, 626), (46, 44, 634, 635), (2, 0, 612, 613), (0, 62, 643, 612), (20, 18, 621, 622), (38, 36, 630, 631), (56, 54, 639, 640), (12, 10, 617, 618), (30, 28, 626, 627), (48, 46, 635, 636), (4, 2, 613, 614), (22, 20, 622, 623), (40, 38, 631, 632), (58, 56, 640, 641), (14, 12, 618, 619), (32, 30, 627, 628), (50, 48, 636, 637), (6, 4, 614, 615), (24, 22, 623, 624), (42, 40, 632, 633), (60, 58, 641, 642), (16, 14, 619, 620), (34, 32, 628, 629), (52, 50, 637, 638), (448, 452, 453, 457, 458, 459, 454, 455, 464, 460, 463, 462, 456, 465, 450, 451, 449), (612, 643, 642, 641, 640, 639, 638, 637, 636, 635, 634, 633, 632, 631, 630, 629, 628, 627, 626, 625, 624, 623, 622, 621, 620, 619, 618, 617, 616, 615, 614, 613), (51, 53, 670, 669), (7, 9, 648, 647), (25, 27, 657, 656), (43, 45, 666, 665), (61, 63, 675, 674), (17, 19, 653, 652), (35, 37, 662, 661), (53, 55, 671, 670), (9, 11, 649, 648), (27, 29, 658, 657), (1, 3, 645, 644), (45, 47, 667, 666), (63, 1, 644, 675), (19, 21, 654, 653), (37, 39, 663, 662), (55, 57, 672, 671), (11, 13, 650, 649), (29, 31, 659, 658), (47, 49, 668, 667), (3, 5, 646, 645), (21, 23, 655, 654), (39, 41, 664, 663), (57, 59, 673, 672), (13, 15, 651, 650), (31, 33, 660, 659), (49, 51, 669, 668), (5, 7, 647, 646), (23, 25, 656, 655), (41, 43, 665, 664), (59, 61, 674, 673), (15, 17, 652, 651), (33, 35, 661, 660), (466, 467, 469, 468, 483, 474, 480, 481, 479, 478, 482, 473, 472, 477, 476, 475, 471, 470), (645, 646, 647, 648, 649, 650, 651, 652, 653, 654, 655, 656, 657, 658, 659, 660, 661, 662, 663, 664, 665, 666, 667, 668, 669, 670, 671, 672, 673, 674, 675, 644)])
_uv = me_cylinder.uv_layers.new(name='UVMap')
_uv.uv.foreach_set('vector', [0.5023, 0.5146, 0.5023, 0.7333, 0.4904, 0.7333, 0.4904, 0.5146, 0.4904, 0.5146, 0.4904, 0.7333, 0.479, 0.7333, 0.479, 0.5147, 0.479, 0.5147, 0.479, 0.7333, 0.4685, 0.7334, 0.4685, 0.5147, 0.4685, 0.5147, 0.4685, 0.7334, 0.4592, 0.7336, 0.4592, 0.5149, 0.6783, 0.3025, 0.6781, 0.5213, 0.6689, 0.5213, 0.6691, 0.3026, 0.6691, 0.3026, 0.6689, 0.5213, 0.6583, 0.5214, 0.6585, 0.3027, 0.6585, 0.3027, 0.6583, 0.5214, 0.6469, 0.5215, 0.6471, 0.3028, 0.6471, 0.3028, 0.6469, 0.5215, 0.635, 0.5215, 0.6352, 0.3028, 0.6352, 0.3028, 0.635, 0.5215, 0.6231, 0.5216, 0.6233, 0.3029, 0.6233, 0.3029, 0.6231, 0.5216, 0.6117, 0.5217, 0.6119, 0.303, 0.6119, 0.303, 0.6117, 0.5217, 0.6012, 0.5218, 0.6014, 0.3031, 0.6014, 0.3031, 0.6012, 0.5218, 0.592, 0.5218, 0.5922, 0.3031, 0.0967, 0.5221, 0.0967, 0.7408, 0.08747, 0.7409, 0.08747, 0.5222, 0.08747, 0.5222, 0.08747, 0.7409, 0.07694, 0.741, 0.07694, 0.5223, 0.07694, 0.5223, 0.07694, 0.741, 0.06551, 0.741, 0.06551, 0.5223, 0.06551, 0.5223, 0.06551, 0.741, 0.05363, 0.7411, 0.05363, 0.5224, 0.05363, 0.5224, 0.05363, 0.7411, 0.04175, 0.741, 0.04175, 0.5223, 0.04175, 0.5223, 0.04175, 0.741, 0.03033, 0.741, 0.03033, 0.5223, 0.03033, 0.5223, 0.03033, 0.741, 0.0198, 0.7409, 0.0198, 0.5222, 0.0198, 0.5222, 0.0198, 0.7409, 0.01057, 0.7408, 0.01057, 0.5221, 0.5976, 0.2291, 0.5974, 0.01044, 0.6066, 0.0105, 0.6068, 0.2292, 0.6068, 0.2292, 0.6066, 0.0105, 0.6172, 0.01057, 0.6174, 0.2293, 0.6174, 0.2293, 0.6172, 0.01057, 0.6286, 0.01065, 0.6288, 0.2294, 0.6288, 0.2294, 0.6286, 0.01065, 0.6405, 0.01073, 0.6407, 0.2294, 0.6407, 0.2294, 0.6405, 0.01073, 0.6523, 0.01081, 0.6525, 0.2295, 0.6525, 0.2295, 0.6523, 0.01081, 0.6638, 0.01089, 0.664, 0.2296, 0.664, 0.2296, 0.6638, 0.01089, 0.6743, 0.01096, 0.6745, 0.2297, 0.6745, 0.2297, 0.6743, 0.01096, 0.6835, 0.01103, 0.6837, 0.2297, 0.5454, 0.5149, 0.5454, 0.7336, 0.5361, 0.7334, 0.5361, 0.5147, 0.5361, 0.5147, 0.5361, 0.7334, 0.5256, 0.7333, 0.5256, 0.5147, 0.4377, 0.8524, 0.4311, 0.8426, 0.4378, 0.8391, 0.4436, 0.8476, 0.5256, 0.5147, 0.5256, 0.7333, 0.5142, 0.7333, 0.5142, 0.5146, 0.5142, 0.5146, 0.5142, 0.7333, 0.5023, 0.7333, 0.5023, 0.5146, 0.7147, 0.09514, 0.7192, 0.106, 0.7126, 0.1095, 0.7075, 0.0973, 0.7861, 0.9037, 0.7861, 0.9169, 0.7354, 0.916, 0.7354, 0.9028, 0.8017, 0.1307, 0.8116, 0.1242, 0.8164, 0.1299, 0.8052, 0.1373, 0.82, 0.03953, 0.8116, 0.0312, 0.8164, 0.02545, 0.8258, 0.03482, 0.7259, 0.03953, 0.7192, 0.04933, 0.7126, 0.04583, 0.7201, 0.03482, 0.7553, 0.1352, 0.767, 0.1375, 0.7662, 0.1449, 0.7531, 0.1423, 0.8336, 0.08358, 0.8336, 0.07179, 0.841, 0.07106, 0.841, 0.0843, 0.767, 0.01783, 0.7553, 0.02013, 0.7531, 0.01302, 0.7662, 0.01044, 0.7192, 0.106, 0.7259, 0.1158, 0.7201, 0.1205, 0.7126, 0.1095, 0.8116, 0.1242, 0.82, 0.1158, 0.8258, 0.1205, 0.8164, 0.1299, 0.8116, 0.0312, 0.8017, 0.02465, 0.8052, 0.01809, 0.8164, 0.02545, 0.7147, 0.06022, 0.7123, 0.07179, 0.7049, 0.07106, 0.7075, 0.05807, 0.7192, 0.04933, 0.7147, 0.06022, 0.7075, 0.05807, 0.7126, 0.04583, 0.767, 0.1375, 0.7789, 0.1375, 0.7797, 0.1449, 0.7662, 0.1449, 0.8336, 0.07179, 0.8312, 0.06022, 0.8384, 0.05807, 0.841, 0.07106, 0.7553, 0.02013, 0.7442, 0.02465, 0.7407, 0.01809, 0.7531, 0.01302, 0.7259, 0.1158, 0.7343, 0.1242, 0.7295, 0.1299, 0.7201, 0.1205, 0.82, 0.1158, 0.8267, 0.106, 0.8333, 0.1095, 0.8258, 0.1205, 0.8017, 0.02465, 0.7906, 0.02013, 0.7928, 0.01302, 0.8052, 0.01809, 0.7123, 0.07179, 0.7123, 0.08358, 0.7049, 0.0843, 0.7049, 0.07106, 0.7789, 0.1375, 0.7906, 0.1352, 0.7928, 0.1423, 0.7797, 0.1449, 0.8312, 0.06022, 0.8267, 0.04933, 0.8333, 0.04583, 0.8384, 0.05807, 0.7442, 0.02465, 0.7343, 0.0312, 0.7295, 0.02545, 0.7407, 0.01809, 0.7343, 0.1242, 0.7442, 0.1307, 0.7407, 0.1373, 0.7295, 0.1299, 0.8267, 0.106, 0.8312, 0.09514, 0.8384, 0.0973, 0.8333, 0.1095, 0.7906, 0.02013, 0.7789, 0.01783, 0.7797, 0.01044, 0.7928, 0.01302, 0.7123, 0.08358, 0.7147, 0.09514, 0.7075, 0.0973, 0.7049, 0.0843, 0.7906, 0.1352, 0.8017, 0.1307, 0.8052, 0.1373, 0.7928, 0.1423, 0.8267, 0.04933, 0.82, 0.03953, 0.8258, 0.03482, 0.8333, 0.04583, 0.7343, 0.0312, 0.7259, 0.03953, 0.7201, 0.03482, 0.7295, 0.02545, 0.7442, 0.1307, 0.7553, 0.1352, 0.7531, 0.1423, 0.7407, 0.1373, 0.8312, 0.09514, 0.8336, 0.08358, 0.841, 0.0843, 0.8384, 0.0973, 0.7789, 0.01783, 0.767, 0.01783, 0.7662, 0.01044, 0.7797, 0.01044, 0.7146, 0.3269, 0.7241, 0.3176, 0.7286, 0.3229, 0.7201, 0.3313, 0.6635, 0.9295, 0.6635, 0.9169, 0.7142, 0.916, 0.7142, 0.9287, 0.7861, 0.9169, 0.7861, 0.9296, 0.7354, 0.9287, 0.7354, 0.916, 0.6635, 0.9169, 0.6635, 0.9037, 0.7142, 0.9028, 0.7142, 0.916, 0.7861, 0.9296, 0.7861, 0.9412, 0.7354, 0.9404, 0.7354, 0.9287, 0.6635, 0.9037, 0.6635, 0.8905, 0.7142, 0.8896, 0.7142, 0.9028, 0.7861, 0.9412, 0.7861, 0.9515, 0.7354, 0.9506, 0.7354, 0.9404, 0.6635, 0.8905, 0.6635, 0.8778, 0.7142, 0.877, 0.7142, 0.8896, 0.3132, 0.9896, 0.313, 0.9793, 0.3638, 0.9793, 0.3639, 0.9896, 0.6635, 0.8778, 0.6635, 0.8662, 0.7142, 0.8653, 0.7142, 0.877, 0.313, 0.9793, 0.3129, 0.9676, 0.3637, 0.9676, 0.3638, 0.9793, 0.2914, 0.9418, 0.2914, 0.955, 0.2406, 0.955, 0.2406, 0.9418, 0.6635, 0.8662, 0.6635, 0.8559, 0.7142, 0.855, 0.7142, 0.8653, 0.3129, 0.9676, 0.3129, 0.955, 0.3636, 0.955, 0.3637, 0.9676, 0.2914, 0.955, 0.2915, 0.9676, 0.2407, 0.9676, 0.2406, 0.955, 0.2917, 0.894, 0.2916, 0.9042, 0.2408, 0.9042, 0.2409, 0.894, 0.3129, 0.955, 0.3128, 0.9418, 0.3636, 0.9418, 0.3636, 0.955, 0.2915, 0.9676, 0.2916, 0.9793, 0.2408, 0.9793, 0.2407, 0.9676, 0.2916, 0.9042, 0.2915, 0.9159, 0.2407, 0.9159, 0.2408, 0.9042, 0.3128, 0.9418, 0.3129, 0.9286, 0.3636, 0.9286, 0.3636, 0.9418, 0.2916, 0.9793, 0.2917, 0.9896, 0.2409, 0.9896, 0.2408, 0.9793, 0.2915, 0.9159, 0.2914, 0.9286, 0.2406, 0.9286, 0.2407, 0.9159, 0.3129, 0.9286, 0.3129, 0.9159, 0.3637, 0.9159, 0.3636, 0.9286, 0.7861, 0.8559, 0.7861, 0.8662, 0.7354, 0.8653, 0.7354, 0.855, 0.2914, 0.9286, 0.2914, 0.9418, 0.2406, 0.9418, 0.2406, 0.9286, 0.3129, 0.9159, 0.313, 0.9042, 0.3638, 0.9042, 0.3637, 0.9159, 0.7861, 0.8662, 0.7861, 0.8778, 0.7354, 0.877, 0.7354, 0.8653, 0.313, 0.9042, 0.3132, 0.894, 0.3639, 0.894, 0.3638, 0.9042, 0.7861, 0.8778, 0.7861, 0.8905, 0.7354, 0.8896, 0.7354, 0.877, 0.6635, 0.9515, 0.6635, 0.9412, 0.7142, 0.9404, 0.7142, 0.9506, 0.7861, 0.8905, 0.7861, 0.9037, 0.7354, 0.9028, 0.7354, 0.8896, 0.6635, 0.9412, 0.6635, 0.9295, 0.7142, 0.9287, 0.7142, 0.9404, 0.2052, 0.6947, 0.2051, 0.6834, 0.2138, 0.6834, 0.2138, 0.6947, 0.833, 0.3894, 0.8279, 0.4016, 0.8217, 0.3984, 0.8263, 0.3874, 0.7241, 0.3176, 0.7353, 0.3102, 0.7386, 0.3163, 0.7286, 0.3229, 0.8279, 0.4016, 0.8204, 0.4127, 0.815, 0.4082, 0.8217, 0.3984, 0.7353, 0.3102, 0.7477, 0.3051, 0.7497, 0.3118, 0.7386, 0.3163, 0.7608, 0.437, 0.7477, 0.4345, 0.7497, 0.4278, 0.7615, 0.4301, 0.8204, 0.4127, 0.8109, 0.422, 0.8065, 0.4166, 0.815, 0.4082, 0.7477, 0.3051, 0.7608, 0.3025, 0.7615, 0.3095, 0.7497, 0.3118, 0.7477, 0.4345, 0.7353, 0.4294, 0.7386, 0.4232, 0.7497, 0.4278, 0.8109, 0.422, 0.7998, 0.4294, 0.7965, 0.4232, 0.8065, 0.4166, 0.7608, 0.3025, 0.7742, 0.3025, 0.7735, 0.3095, 0.7615, 0.3095, 0.7353, 0.4294, 0.7241, 0.422, 0.7286, 0.4166, 0.7386, 0.4232, 0.7998, 0.4294, 0.7874, 0.4345, 0.7853, 0.4278, 0.7965, 0.4232, 0.7742, 0.3025, 0.7874, 0.3051, 0.7853, 0.3118, 0.7735, 0.3095, 0.7241, 0.422, 0.7146, 0.4127, 0.7201, 0.4082, 0.7286, 0.4166, 0.7874, 0.4345, 0.7742, 0.437, 0.7735, 0.4301, 0.7853, 0.4278, 0.7874, 0.3051, 0.7998, 0.3102, 0.7965, 0.3163, 0.7853, 0.3118, 0.7146, 0.4127, 0.7072, 0.4016, 0.7134, 0.3984, 0.7201, 0.4082, 0.7742, 0.437, 0.7608, 0.437, 0.7615, 0.4301, 0.7735, 0.4301, 0.7998, 0.3102, 0.8109, 0.3176, 0.8065, 0.3229, 0.7965, 0.3163, 0.7072, 0.4016, 0.702, 0.3894, 0.7088, 0.3874, 0.7134, 0.3984, 0.8109, 0.3176, 0.8204, 0.3269, 0.815, 0.3313, 0.8065, 0.3229, 0.702, 0.3894, 0.6994, 0.3764, 0.7064, 0.3757, 0.7088, 0.3874, 0.8204, 0.3269, 0.8279, 0.3379, 0.8217, 0.3412, 0.815, 0.3313, 0.6994, 0.3764, 0.6994, 0.3632, 0.7064, 0.3639, 0.7064, 0.3757, 0.8279, 0.3379, 0.833, 0.3502, 0.8263, 0.3522, 0.8217, 0.3412, 0.6994, 0.3632, 0.702, 0.3502, 0.7088, 0.3522, 0.7064, 0.3639, 0.833, 0.3502, 0.8356, 0.3632, 0.8286, 0.3639, 0.8263, 0.3522, 0.702, 0.3502, 0.7072, 0.3379, 0.7134, 0.3412, 0.7088, 0.3522, 0.8356, 0.3632, 0.8356, 0.3764, 0.8286, 0.3757, 0.8286, 0.3639, 0.7072, 0.3379, 0.7146, 0.3269, 0.7201, 0.3313, 0.7134, 0.3412, 0.8356, 0.3764, 0.833, 0.3894, 0.8263, 0.3874, 0.8286, 0.3757, 0.3276, 0.6062, 0.3158, 0.6039, 0.3166, 0.5959, 0.33, 0.5985, 0.2138, 0.5768, 0.2138, 0.5881, 0.2052, 0.5881, 0.2051, 0.5768, 0.2141, 0.5221, 0.2139, 0.5313, 0.2053, 0.5313, 0.2054, 0.5221, 0.2051, 0.6834, 0.2051, 0.6715, 0.2138, 0.6715, 0.2138, 0.6834, 0.2138, 0.5881, 0.2139, 0.5986, 0.2053, 0.5986, 0.2052, 0.5881, 0.2139, 0.5313, 0.2138, 0.5418, 0.2052, 0.5418, 0.2053, 0.5313, 0.2051, 0.6715, 0.2051, 0.6597, 0.2138, 0.6597, 0.2138, 0.6715, 0.2139, 0.5986, 0.2141, 0.6078, 0.2054, 0.6078, 0.2053, 0.5986, 0.2138, 0.5418, 0.2138, 0.5531, 0.2051, 0.5531, 0.2052, 0.5418, 0.2051, 0.6597, 0.2052, 0.6483, 0.2138, 0.6483, 0.2138, 0.6597, 0.9785, 0.01059, 0.9785, 0.01977, 0.9699, 0.01963, 0.9699, 0.01044, 0.2138, 0.5531, 0.2138, 0.565, 0.2051, 0.565, 0.2051, 0.5531, 0.2052, 0.6483, 0.2053, 0.6379, 0.2139, 0.6379, 0.2138, 0.6483, 0.9785, 0.01977, 0.9785, 0.03026, 0.9699, 0.03011, 0.9699, 0.01963, 0.2053, 0.6379, 0.2054, 0.6287, 0.2141, 0.6287, 0.2139, 0.6379, 0.9785, 0.03026, 0.9785, 0.04163, 0.9699, 0.04148, 0.9699, 0.03011, 0.3891, 0.9448, 0.3891, 0.9356, 0.3978, 0.9355, 0.3978, 0.9447, 0.9785, 0.04163, 0.9785, 0.05345, 0.9699, 0.0533, 0.9699, 0.04148, 0.3891, 0.9356, 0.3891, 0.9251, 0.3978, 0.925, 0.3978, 0.9355, 0.9785, 0.05345, 0.9785, 0.06528, 0.9699, 0.06513, 0.9699, 0.0533, 0.3891, 0.9251, 0.3891, 0.9138, 0.3978, 0.9136, 0.3978, 0.925, 0.9785, 0.06528, 0.9785, 0.07665, 0.9699, 0.0765, 0.9699, 0.06513, 0.3891, 0.9138, 0.3891, 0.9019, 0.3978, 0.9018, 0.3978, 0.9136, 0.9785, 0.07665, 0.9785, 0.08713, 0.9699, 0.08698, 0.9699, 0.0765, 0.3891, 0.9019, 0.3891, 0.8901, 0.3978, 0.89, 0.3978, 0.9018, 0.9785, 0.08713, 0.9785, 0.09631, 0.9699, 0.09616, 0.9699, 0.08698, 0.3891, 0.8901, 0.3891, 0.8787, 0.3978, 0.8786, 0.3978, 0.89, 0.2054, 0.7144, 0.2053, 0.7052, 0.2139, 0.7052, 0.2141, 0.7144, 0.3891, 0.8787, 0.3891, 0.8683, 0.3978, 0.8681, 0.3978, 0.8786, 0.2053, 0.7052, 0.2052, 0.6947, 0.2138, 0.6947, 0.2139, 0.7052, 0.2138, 0.565, 0.2138, 0.5768, 0.2051, 0.5768, 0.2051, 0.565, 0.3891, 0.8683, 0.3891, 0.8591, 0.3978, 0.8589, 0.3978, 0.8681, 0.8073, 0.9524, 0.8073, 0.942, 0.8573, 0.9417, 0.8573, 0.9521, 0.3276, 0.7222, 0.3388, 0.7177, 0.3426, 0.7248, 0.33, 0.7299, 0.2709, 0.7111, 0.2809, 0.7177, 0.277, 0.7248, 0.2657, 0.7173, 0.3158, 0.6039, 0.3038, 0.6039, 0.303, 0.5959, 0.3166, 0.5959, 0.3388, 0.7177, 0.3488, 0.7111, 0.3539, 0.7173, 0.3426, 0.7248, 0.3038, 0.6039, 0.292, 0.6062, 0.2896, 0.5985, 0.303, 0.5959, 0.3488, 0.7111, 0.3573, 0.7027, 0.3636, 0.7078, 0.3539, 0.7173, 0.292, 0.6062, 0.2809, 0.6108, 0.277, 0.6037, 0.2896, 0.5985, 0.3573, 0.7027, 0.3639, 0.6928, 0.3711, 0.6966, 0.3636, 0.7078, 0.2809, 0.6108, 0.2709, 0.6174, 0.2657, 0.6112, 0.277, 0.6037, 0.3639, 0.6928, 0.3686, 0.6818, 0.3764, 0.6842, 0.3711, 0.6966, 0.2709, 0.6174, 0.2624, 0.6258, 0.2561, 0.6207, 0.2657, 0.6112, 0.3686, 0.6818, 0.3709, 0.6702, 0.379, 0.671, 0.3764, 0.6842, 0.2624, 0.6258, 0.2557, 0.6357, 0.2485, 0.6319, 0.2561, 0.6207, 0.3709, 0.6702, 0.3709, 0.6583, 0.379, 0.6575, 0.379, 0.671, 0.2557, 0.6357, 0.2511, 0.6466, 0.2433, 0.6443, 0.2485, 0.6319, 0.3709, 0.6583, 0.3686, 0.6466, 0.3764, 0.6443, 0.379, 0.6575, 0.2511, 0.6466, 0.2487, 0.6583, 0.2406, 0.6575, 0.2433, 0.6443, 0.3686, 0.6466, 0.3639, 0.6357, 0.3711, 0.6319, 0.3764, 0.6443, 0.2487, 0.6583, 0.2487, 0.6702, 0.2406, 0.671, 0.2406, 0.6575, 0.3639, 0.6357, 0.3573, 0.6258, 0.3636, 0.6207, 0.3711, 0.6319, 0.2809, 0.7177, 0.292, 0.7222, 0.2896, 0.7299, 0.277, 0.7248, 0.2487, 0.6702, 0.2511, 0.6818, 0.2433, 0.6842, 0.2406, 0.671, 0.3573, 0.6258, 0.3488, 0.6174, 0.3539, 0.6112, 0.3636, 0.6207, 0.292, 0.7222, 0.3038, 0.7246, 0.303, 0.7326, 0.2896, 0.7299, 0.2511, 0.6818, 0.2557, 0.6928, 0.2485, 0.6966, 0.2433, 0.6842, 0.3488, 0.6174, 0.3388, 0.6108, 0.3426, 0.6037, 0.3539, 0.6112, 0.3038, 0.7246, 0.3158, 0.7246, 0.3166, 0.7326, 0.303, 0.7326, 0.2557, 0.6928, 0.2624, 0.7027, 0.2561, 0.7078, 0.2485, 0.6966, 0.3388, 0.6108, 0.3276, 0.6062, 0.33, 0.5985, 0.3426, 0.6037, 0.3158, 0.7246, 0.3276, 0.7222, 0.33, 0.7299, 0.3166, 0.7326, 0.2624, 0.7027, 0.2709, 0.7111, 0.2657, 0.7173, 0.2561, 0.7078, 0.7225, 0.6434, 0.7149, 0.6546, 0.7075, 0.6486, 0.7141, 0.639, 0.214, 0.9049, 0.214, 0.9183, 0.1639, 0.918, 0.1639, 0.9046, 0.8073, 0.942, 0.8073, 0.9301, 0.8573, 0.9299, 0.8573, 0.9417, 0.214, 0.9183, 0.214, 0.9317, 0.1639, 0.9314, 0.1639, 0.918, 0.8073, 0.9301, 0.8073, 0.9173, 0.8573, 0.917, 0.8573, 0.9299, 0.214, 0.9317, 0.214, 0.9446, 0.1639, 0.9443, 0.1639, 0.9314, 0.8073, 0.9173, 0.8073, 0.9039, 0.8573, 0.9036, 0.8573, 0.917, 0.214, 0.9446, 0.214, 0.9564, 0.1639, 0.9562, 0.1639, 0.9443, 0.8073, 0.9039, 0.8073, 0.8905, 0.8573, 0.8902, 0.8573, 0.9036, 0.214, 0.9564, 0.214, 0.9668, 0.1639, 0.9666, 0.1639, 0.9562, 0.8073, 0.8905, 0.8073, 0.8776, 0.8573, 0.8773, 0.8573, 0.8902, 0.5923, 0.9521, 0.5921, 0.9417, 0.6422, 0.9417, 0.6423, 0.9521, 0.8073, 0.8776, 0.8073, 0.8657, 0.8573, 0.8654, 0.8573, 0.8773, 0.5921, 0.9417, 0.592, 0.9299, 0.6421, 0.9299, 0.6422, 0.9417, 0.9555, 0.8648, 0.9555, 0.8782, 0.9055, 0.8782, 0.9055, 0.8648, 0.8073, 0.8657, 0.8073, 0.8553, 0.8573, 0.855, 0.8573, 0.8654, 0.592, 0.9299, 0.592, 0.917, 0.642, 0.917, 0.6421, 0.9299, 0.9555, 0.8782, 0.9556, 0.8911, 0.9056, 0.8911, 0.9055, 0.8782, 0.9558, 0.8163, 0.9557, 0.8267, 0.9057, 0.8267, 0.9058, 0.8163, 0.592, 0.917, 0.592, 0.9036, 0.642, 0.9036, 0.642, 0.917, 0.9556, 0.8911, 0.9557, 0.903, 0.9057, 0.903, 0.9056, 0.8911, 0.9557, 0.8267, 0.9556, 0.8386, 0.9056, 0.8386, 0.9057, 0.8267, 0.592, 0.9036, 0.592, 0.8902, 0.642, 0.8902, 0.642, 0.9036, 0.9557, 0.903, 0.9558, 0.9134, 0.9058, 0.9134, 0.9057, 0.903, 0.9556, 0.8386, 0.9555, 0.8514, 0.9055, 0.8514, 0.9056, 0.8386, 0.592, 0.8902, 0.592, 0.8773, 0.6421, 0.8773, 0.642, 0.8902, 0.214, 0.8697, 0.214, 0.8801, 0.1639, 0.8799, 0.1639, 0.8695, 0.9555, 0.8514, 0.9555, 0.8648, 0.9055, 0.8648, 0.9055, 0.8514, 0.592, 0.8773, 0.5921, 0.8654, 0.6422, 0.8654, 0.6421, 0.8773, 0.214, 0.8801, 0.214, 0.892, 0.1639, 0.8917, 0.1639, 0.8799, 0.5921, 0.8654, 0.5923, 0.855, 0.6423, 0.855, 0.6422, 0.8654, 0.214, 0.892, 0.214, 0.9049, 0.1639, 0.9046, 0.1639, 0.8917, 0.9822, 0.7196, 0.9822, 0.7094, 0.9894, 0.7092, 0.9894, 0.7195, 0.6284, 0.5505, 0.641, 0.5453, 0.6437, 0.5543, 0.6329, 0.5588, 0.7149, 0.6546, 0.7053, 0.6641, 0.6992, 0.6568, 0.7075, 0.6486, 0.641, 0.5453, 0.6543, 0.5427, 0.6553, 0.5521, 0.6437, 0.5543, 0.7053, 0.6641, 0.6939, 0.6716, 0.6894, 0.6633, 0.6992, 0.6568, 0.6543, 0.5427, 0.668, 0.5427, 0.667, 0.5521, 0.6553, 0.5521, 0.6939, 0.6716, 0.6813, 0.6768, 0.6786, 0.6677, 0.6894, 0.6633, 0.668, 0.5427, 0.6813, 0.5453, 0.6786, 0.5543, 0.667, 0.5521, 0.6171, 0.6641, 0.6074, 0.6546, 0.6148, 0.6486, 0.6231, 0.6568, 0.6813, 0.6768, 0.668, 0.6794, 0.667, 0.67, 0.6786, 0.6677, 0.6813, 0.5453, 0.6939, 0.5505, 0.6894, 0.5588, 0.6786, 0.5543, 0.6074, 0.6546, 0.5998, 0.6434, 0.6082, 0.639, 0.6148, 0.6486, 0.668, 0.6794, 0.6543, 0.6794, 0.6553, 0.67, 0.667, 0.67, 0.6939, 0.5505, 0.7053, 0.558, 0.6992, 0.5652, 0.6894, 0.5588, 0.5998, 0.6434, 0.5946, 0.631, 0.6037, 0.6282, 0.6082, 0.639, 0.6543, 0.6794, 0.641, 0.6768, 0.6437, 0.6677, 0.6553, 0.67, 0.7053, 0.558, 0.7149, 0.5675, 0.7075, 0.5735, 0.6992, 0.5652, 0.5946, 0.631, 0.592, 0.6178, 0.6014, 0.6169, 0.6037, 0.6282, 0.641, 0.6768, 0.6284, 0.6716, 0.6329, 0.6633, 0.6437, 0.6677, 0.7149, 0.5675, 0.7225, 0.5787, 0.7141, 0.5831, 0.7075, 0.5735, 0.592, 0.6178, 0.592, 0.6043, 0.6014, 0.6052, 0.6014, 0.6169, 0.6284, 0.6716, 0.6171, 0.6641, 0.6231, 0.6568, 0.6329, 0.6633, 0.7225, 0.5787, 0.7277, 0.5911, 0.7186, 0.5938, 0.7141, 0.5831, 0.592, 0.6043, 0.5946, 0.5911, 0.6037, 0.5938, 0.6014, 0.6052, 0.7277, 0.5911, 0.7304, 0.6043, 0.7209, 0.6052, 0.7186, 0.5938, 0.5946, 0.5911, 0.5998, 0.5787, 0.6082, 0.5831, 0.6037, 0.5938, 0.7304, 0.6043, 0.7304, 0.6178, 0.7209, 0.6169, 0.7209, 0.6052, 0.5998, 0.5787, 0.6074, 0.5675, 0.6148, 0.5735, 0.6082, 0.5831, 0.7304, 0.6178, 0.7277, 0.631, 0.7186, 0.6282, 0.7209, 0.6169, 0.6074, 0.5675, 0.6171, 0.558, 0.6231, 0.5652, 0.6148, 0.5735, 0.7277, 0.631, 0.7225, 0.6434, 0.7141, 0.639, 0.7186, 0.6282, 0.6171, 0.558, 0.6284, 0.5505, 0.6329, 0.5588, 0.6231, 0.5652, 0.8339, 0.7105, 0.8224, 0.7082, 0.8232, 0.7003, 0.8363, 0.7028, 0.9771, 0.8911, 0.977, 0.8808, 0.9843, 0.8808, 0.9844, 0.8911, 0.9771, 0.1591, 0.9771, 0.1706, 0.9699, 0.1706, 0.9699, 0.1591, 0.9822, 0.7094, 0.9822, 0.7004, 0.9894, 0.7003, 0.9894, 0.7092, 0.977, 0.8808, 0.977, 0.8697, 0.9843, 0.8697, 0.9843, 0.8808, 0.9771, 0.1706, 0.9772, 0.1818, 0.9699, 0.1818, 0.9699, 0.1706, 0.9774, 0.1172, 0.9773, 0.1262, 0.97, 0.1262, 0.9701, 0.1172, 0.977, 0.8697, 0.977, 0.8582, 0.9843, 0.8582, 0.9843, 0.8697, 0.9772, 0.1818, 0.9773, 0.192, 0.97, 0.192, 0.9699, 0.1818, 0.9773, 0.1262, 0.9772, 0.1364, 0.9699, 0.1364, 0.97, 0.1262, 0.977, 0.8582, 0.977, 0.8466, 0.9843, 0.8466, 0.9843, 0.8582, 0.9773, 0.192, 0.9774, 0.201, 0.9701, 0.201, 0.97, 0.192, 0.9772, 0.1364, 0.9771, 0.1475, 0.9699, 0.1475, 0.9699, 0.1364, 0.977, 0.8466, 0.977, 0.8355, 0.9843, 0.8355, 0.9843, 0.8466, 0.4314, 0.8951, 0.4314, 0.9041, 0.4242, 0.904, 0.4242, 0.895, 0.9771, 0.1475, 0.9771, 0.1591, 0.9699, 0.1591, 0.9699, 0.1475, 0.977, 0.8355, 0.9771, 0.8253, 0.9844, 0.8253, 0.9843, 0.8355, 0.4314, 0.9041, 0.4314, 0.9143, 0.4242, 0.9142, 0.4242, 0.904, 0.9771, 0.8253, 0.9773, 0.8163, 0.9845, 0.8163, 0.9844, 0.8253, 0.4314, 0.9143, 0.4314, 0.9255, 0.4242, 0.9253, 0.4242, 0.9142, 0.9822, 0.7842, 0.9822, 0.7752, 0.9894, 0.7751, 0.9894, 0.784, 0.4314, 0.9255, 0.4314, 0.937, 0.4242, 0.9369, 0.4242, 0.9253, 0.9822, 0.7752, 0.9822, 0.7649, 0.9894, 0.7648, 0.9894, 0.7751, 0.4314, 0.937, 0.4314, 0.9486, 0.4242, 0.9485, 0.4242, 0.9369, 0.9822, 0.7649, 0.9822, 0.7538, 0.9894, 0.7537, 0.9894, 0.7648, 0.4314, 0.9486, 0.4314, 0.9597, 0.4242, 0.9596, 0.4242, 0.9485, 0.9822, 0.7538, 0.9822, 0.7423, 0.9894, 0.7421, 0.9894, 0.7537, 0.4314, 0.9597, 0.4314, 0.9699, 0.4242, 0.9698, 0.4242, 0.9596, 0.9822, 0.7423, 0.9822, 0.7307, 0.9894, 0.7306, 0.9894, 0.7421, 0.4314, 0.9699, 0.4314, 0.9789, 0.4242, 0.9788, 0.4242, 0.9698, 0.9822, 0.7307, 0.9822, 0.7196, 0.9894, 0.7195, 0.9894, 0.7306, 0.9773, 0.9001, 0.9771, 0.8911, 0.9844, 0.8911, 0.9845, 0.9001, 0.8364, 0.177, 0.8364, 0.1886, 0.7812, 0.1876, 0.7812, 0.176, 0.8739, 0.75, 0.8694, 0.7393, 0.8766, 0.7355, 0.8817, 0.7477, 0.7785, 0.813, 0.7882, 0.8195, 0.7844, 0.8265, 0.7733, 0.8192, 0.8224, 0.7082, 0.8107, 0.7082, 0.8099, 0.7003, 0.8232, 0.7003, 0.8694, 0.7393, 0.8629, 0.7296, 0.8692, 0.7245, 0.8766, 0.7355, 0.7882, 0.8195, 0.7991, 0.8239, 0.7968, 0.8316, 0.7844, 0.8265, 0.8107, 0.7082, 0.7991, 0.7105, 0.7968, 0.7028, 0.8099, 0.7003, 0.8629, 0.7296, 0.8546, 0.7214, 0.8598, 0.7152, 0.8692, 0.7245, 0.7991, 0.8239, 0.8106, 0.8262, 0.8099, 0.8342, 0.7968, 0.8316, 0.7991, 0.7105, 0.7882, 0.715, 0.7844, 0.7079, 0.7968, 0.7028, 0.8106, 0.8262, 0.8224, 0.8262, 0.8232, 0.8342, 0.8099, 0.8342, 0.7882, 0.715, 0.7785, 0.7214, 0.7733, 0.7152, 0.7844, 0.7079, 0.8224, 0.8262, 0.8339, 0.8239, 0.8363, 0.8316, 0.8232, 0.8342, 0.7785, 0.7214, 0.7701, 0.7296, 0.7639, 0.7245, 0.7733, 0.7152, 0.8339, 0.8239, 0.8448, 0.8195, 0.8487, 0.8265, 0.8363, 0.8316, 0.7701, 0.7296, 0.7636, 0.7393, 0.7564, 0.7355, 0.7639, 0.7245, 0.8448, 0.8195, 0.8546, 0.813, 0.8598, 0.8192, 0.8487, 0.8265, 0.7636, 0.7393, 0.7591, 0.75, 0.7513, 0.7477, 0.7564, 0.7355, 0.8546, 0.813, 0.8629, 0.8048, 0.8692, 0.8099, 0.8598, 0.8192, 0.7591, 0.75, 0.7568, 0.7614, 0.7487, 0.7606, 0.7513, 0.7477, 0.8629, 0.8048, 0.8694, 0.7951, 0.8766, 0.7989, 0.8692, 0.8099, 0.7568, 0.7614, 0.7568, 0.773, 0.7487, 0.7738, 0.7487, 0.7606, 0.8694, 0.7951, 0.8739, 0.7844, 0.8817, 0.7867, 0.8766, 0.7989, 0.7568, 0.773, 0.7591, 0.7844, 0.7513, 0.7867, 0.7487, 0.7738, 0.8739, 0.7844, 0.8762, 0.773, 0.8843, 0.7738, 0.8817, 0.7867, 0.7591, 0.7844, 0.7636, 0.7951, 0.7564, 0.7989, 0.7513, 0.7867, 0.8546, 0.7214, 0.8448, 0.715, 0.8487, 0.7079, 0.8598, 0.7152, 0.8762, 0.773, 0.8762, 0.7614, 0.8843, 0.7606, 0.8843, 0.7738, 0.7636, 0.7951, 0.7701, 0.8048, 0.7639, 0.8099, 0.7564, 0.7989, 0.8448, 0.715, 0.8339, 0.7105, 0.8363, 0.7028, 0.8487, 0.7079, 0.8762, 0.7614, 0.8739, 0.75, 0.8817, 0.7477, 0.8843, 0.7606, 0.7701, 0.8048, 0.7785, 0.813, 0.7733, 0.8192, 0.7639, 0.8099, 0.6919, 0.8265, 0.6796, 0.8316, 0.6638, 0.7803, 0.6663, 0.7793, 0.9057, 0.7104, 0.9058, 0.7003, 0.961, 0.7003, 0.9609, 0.7104, 0.8364, 0.1886, 0.8364, 0.2012, 0.7812, 0.2003, 0.7812, 0.1876, 0.7049, 0.2619, 0.7049, 0.2517, 0.7601, 0.2508, 0.7601, 0.261, 0.8364, 0.2012, 0.8364, 0.2143, 0.7812, 0.2134, 0.7812, 0.2003, 0.7049, 0.2517, 0.7049, 0.2401, 0.7601, 0.2391, 0.7601, 0.2508, 0.8364, 0.2143, 0.8364, 0.2275, 0.7812, 0.2265, 0.7812, 0.2134, 0.7049, 0.2401, 0.7049, 0.2274, 0.7601, 0.2265, 0.7601, 0.2391, 0.8364, 0.2275, 0.8364, 0.2401, 0.7812, 0.2391, 0.7812, 0.2265, 0.7049, 0.2274, 0.7049, 0.2143, 0.7601, 0.2134, 0.7601, 0.2265, 0.8364, 0.2401, 0.8364, 0.2517, 0.7812, 0.2508, 0.7812, 0.2391, 0.7049, 0.2143, 0.7049, 0.2012, 0.7601, 0.2002, 0.7601, 0.2134, 0.8364, 0.2517, 0.8364, 0.2619, 0.7812, 0.261, 0.7812, 0.2508, 0.7049, 0.2012, 0.7049, 0.1886, 0.7601, 0.1876, 0.7601, 0.2002, 0.9058, 0.7954, 0.9057, 0.7852, 0.9609, 0.7852, 0.961, 0.7954, 0.7049, 0.1886, 0.7049, 0.1769, 0.7601, 0.176, 0.7601, 0.1876, 0.9057, 0.7852, 0.9056, 0.7736, 0.9608, 0.7736, 0.9609, 0.7852, 0.2192, 0.801, 0.2192, 0.8141, 0.164, 0.8141, 0.1639, 0.801, 0.7049, 0.1769, 0.7049, 0.1668, 0.7601, 0.1658, 0.7601, 0.176, 0.9056, 0.7736, 0.9055, 0.761, 0.9607, 0.761, 0.9608, 0.7736, 0.2192, 0.8141, 0.2192, 0.8268, 0.164, 0.8268, 0.164, 0.8141, 0.2195, 0.7534, 0.2193, 0.7636, 0.1641, 0.7636, 0.1642, 0.7534, 0.9055, 0.761, 0.9055, 0.7478, 0.9607, 0.7478, 0.9607, 0.761, 0.2192, 0.8268, 0.2193, 0.8384, 0.1641, 0.8384, 0.164, 0.8268, 0.2193, 0.7636, 0.2192, 0.7753, 0.164, 0.7753, 0.1641, 0.7636, 0.9055, 0.7478, 0.9055, 0.7347, 0.9607, 0.7347, 0.9607, 0.7478, 0.2193, 0.8384, 0.2195, 0.8486, 0.1642, 0.8486, 0.1641, 0.8384, 0.2192, 0.7753, 0.2192, 0.7879, 0.164, 0.7879, 0.164, 0.7753, 0.9055, 0.7347, 0.9056, 0.7221, 0.9608, 0.7221, 0.9607, 0.7347, 0.8364, 0.1668, 0.8364, 0.177, 0.7812, 0.176, 0.7812, 0.1658, 0.2192, 0.7879, 0.2192, 0.801, 0.1639, 0.801, 0.164, 0.7879, 0.9056, 0.7221, 0.9057, 0.7104, 0.9609, 0.7104, 0.9608, 0.7221, 0.5359, 0.2433, 0.5359, 0.2454, 0.5194, 0.2457, 0.5194, 0.2436, 0.6071, 0.7245, 0.6165, 0.7152, 0.651, 0.7566, 0.649, 0.7585, 0.6796, 0.8316, 0.6665, 0.8342, 0.6611, 0.7808, 0.6638, 0.7803, 0.6165, 0.7152, 0.6277, 0.7079, 0.6532, 0.7551, 0.651, 0.7566, 0.6665, 0.8342, 0.6531, 0.8342, 0.6584, 0.7808, 0.6611, 0.7808, 0.6277, 0.7079, 0.64, 0.7028, 0.6557, 0.7541, 0.6532, 0.7551, 0.6531, 0.8342, 0.64, 0.8316, 0.6557, 0.7803, 0.6584, 0.7808, 0.64, 0.7028, 0.6531, 0.7003, 0.6584, 0.7536, 0.6557, 0.7541, 0.64, 0.8316, 0.6277, 0.8265, 0.6532, 0.7793, 0.6557, 0.7803, 0.6531, 0.7003, 0.6665, 0.7003, 0.6611, 0.7536, 0.6584, 0.7536, 0.6277, 0.8265, 0.6165, 0.8192, 0.651, 0.7778, 0.6532, 0.7793, 0.7199, 0.7355, 0.725, 0.7477, 0.6731, 0.7632, 0.672, 0.7608, 0.6665, 0.7003, 0.6796, 0.7028, 0.6638, 0.7541, 0.6611, 0.7536, 0.6165, 0.8192, 0.6071, 0.8099, 0.649, 0.7759, 0.651, 0.7778, 0.725, 0.7477, 0.7276, 0.7606, 0.6736, 0.7659, 0.6731, 0.7632, 0.6796, 0.7028, 0.6919, 0.7079, 0.6663, 0.7551, 0.6638, 0.7541, 0.6071, 0.8099, 0.5997, 0.7989, 0.6475, 0.7737, 0.649, 0.7759, 0.7276, 0.7606, 0.7276, 0.7738, 0.6736, 0.7686, 0.6736, 0.7659, 0.6919, 0.7079, 0.703, 0.7152, 0.6686, 0.7566, 0.6663, 0.7551, 0.5997, 0.7989, 0.5946, 0.7867, 0.6465, 0.7712, 0.6475, 0.7737, 0.7276, 0.7738, 0.725, 0.7867, 0.6731, 0.7712, 0.6736, 0.7686, 0.703, 0.7152, 0.7124, 0.7245, 0.6705, 0.7585, 0.6686, 0.7566, 0.5946, 0.7867, 0.592, 0.7738, 0.646, 0.7686, 0.6465, 0.7712, 0.725, 0.7867, 0.7199, 0.7989, 0.672, 0.7737, 0.6731, 0.7712, 0.7124, 0.7245, 0.7199, 0.7355, 0.672, 0.7608, 0.6705, 0.7585, 0.592, 0.7738, 0.592, 0.7606, 0.646, 0.7659, 0.646, 0.7686, 0.7199, 0.7989, 0.7124, 0.8099, 0.6705, 0.7759, 0.672, 0.7737, 0.592, 0.7606, 0.5946, 0.7477, 0.6465, 0.7632, 0.646, 0.7659, 0.7124, 0.8099, 0.703, 0.8192, 0.6686, 0.7778, 0.6705, 0.7759, 0.5946, 0.7477, 0.5997, 0.7355, 0.6475, 0.7608, 0.6465, 0.7632, 0.703, 0.8192, 0.6919, 0.8265, 0.6663, 0.7793, 0.6686, 0.7778, 0.5997, 0.7355, 0.6071, 0.7245, 0.649, 0.7585, 0.6475, 0.7608, 0.4707, 0.2383, 0.4712, 0.2357, 0.4722, 0.2332, 0.4737, 0.2309, 0.4757, 0.2291, 0.4779, 0.2276, 0.4804, 0.2265, 0.4831, 0.226, 0.4858, 0.226, 0.4885, 0.2265, 0.491, 0.2276, 0.4933, 0.2291, 0.4952, 0.2309, 0.4967, 0.2332, 0.4977, 0.2357, 0.4983, 0.2383, 0.4983, 0.241, 0.4977, 0.2436, 0.4967, 0.2461, 0.4952, 0.2483, 0.4933, 0.2502, 0.491, 0.2517, 0.4885, 0.2528, 0.4858, 0.2533, 0.4831, 0.2533, 0.4804, 0.2528, 0.4779, 0.2517, 0.4757, 0.2502, 0.4737, 0.2483, 0.4722, 0.2461, 0.4712, 0.2436, 0.4707, 0.241, 0.557, 0.233, 0.557, 0.2305, 0.5735, 0.2307, 0.5735, 0.2333, 0.5974, 0.27, 0.5974, 0.2679, 0.6139, 0.2679, 0.6139, 0.27, 0.557, 0.2305, 0.557, 0.2281, 0.5735, 0.2284, 0.5735, 0.2307, 0.5974, 0.2679, 0.5974, 0.2655, 0.6139, 0.2655, 0.6139, 0.2679, 0.6351, 0.2603, 0.6351, 0.2576, 0.6515, 0.2576, 0.6515, 0.2603, 0.557, 0.2281, 0.557, 0.226, 0.5735, 0.2263, 0.5735, 0.2284, 0.5974, 0.2655, 0.5974, 0.263, 0.6139, 0.263, 0.6139, 0.2655, 0.6351, 0.2576, 0.6351, 0.2551, 0.6516, 0.2551, 0.6515, 0.2576, 0.6351, 0.27, 0.6351, 0.2679, 0.6516, 0.2679, 0.6516, 0.27, 0.5974, 0.263, 0.5975, 0.2603, 0.6139, 0.2603, 0.6139, 0.263, 0.6351, 0.2551, 0.6351, 0.2527, 0.6516, 0.2527, 0.6516, 0.2551, 0.6351, 0.2679, 0.6351, 0.2655, 0.6516, 0.2655, 0.6516, 0.2679, 0.5975, 0.2603, 0.5974, 0.2576, 0.6139, 0.2576, 0.6139, 0.2603, 0.6351, 0.2527, 0.6351, 0.2506, 0.6516, 0.2506, 0.6516, 0.2527, 0.6351, 0.2655, 0.6351, 0.263, 0.6515, 0.263, 0.6516, 0.2655, 0.5974, 0.2576, 0.5974, 0.2551, 0.6139, 0.2551, 0.6139, 0.2576, 0.5359, 0.226, 0.5359, 0.2281, 0.5194, 0.2284, 0.5194, 0.2263, 0.6351, 0.263, 0.6351, 0.2603, 0.6515, 0.2603, 0.6515, 0.263, 0.5974, 0.2551, 0.5974, 0.2527, 0.6139, 0.2527, 0.6139, 0.2551, 0.5359, 0.2281, 0.5359, 0.2305, 0.5194, 0.2307, 0.5194, 0.2284, 0.5974, 0.2527, 0.5974, 0.2506, 0.6139, 0.2506, 0.6139, 0.2527, 0.5359, 0.2305, 0.5359, 0.233, 0.5194, 0.2333, 0.5194, 0.2307, 0.557, 0.2454, 0.557, 0.2433, 0.5735, 0.2436, 0.5735, 0.2457, 0.5359, 0.233, 0.5359, 0.2357, 0.5194, 0.236, 0.5194, 0.2333, 0.557, 0.2433, 0.557, 0.2409, 0.5735, 0.2412, 0.5735, 0.2436, 0.5359, 0.2357, 0.5359, 0.2384, 0.5194, 0.2387, 0.5194, 0.236, 0.557, 0.2409, 0.557, 0.2384, 0.5735, 0.2387, 0.5735, 0.2412, 0.5359, 0.2384, 0.5359, 0.2409, 0.5194, 0.2412, 0.5194, 0.2387, 0.557, 0.2384, 0.557, 0.2357, 0.5735, 0.236, 0.5735, 0.2387, 0.5359, 0.2409, 0.5359, 0.2433, 0.5194, 0.2436, 0.5194, 0.2412, 0.557, 0.2357, 0.557, 0.233, 0.5735, 0.2333, 0.5735, 0.236, 0.1599, 0.3061, 0.1599, 0.5009, 0.1684, 0.5012, 0.1684, 0.3063, 0.4381, 0.4148, 0.4381, 0.4463, 0.2428, 0.4504, 0.2434, 0.4189, 0.9089, 0.2055, 0.9089, 0.01056, 0.9043, 0.01044, 0.9043, 0.2054, 0.184, 0.7144, 0.1178, 0.7146, 0.1178, 0.5235, 0.184, 0.5221, 0.9043, 0.2054, 0.9043, 0.01044, 0.8622, 0.01044, 0.8622, 0.2054, 0.01057, 0.3026, 0.01066, 0.4949, 0.0423, 0.4964, 0.04223, 0.3036, 0.2112, 0.4976, 0.1896, 0.4981, 0.1896, 0.3034, 0.2112, 0.3026, 0.4362, 0.3025, 0.4369, 0.3495, 0.2433, 0.3536, 0.2434, 0.3067, 0.4381, 0.4463, 0.4381, 0.5625, 0.2408, 0.5666, 0.2428, 0.4504, 0.4369, 0.3495, 0.4381, 0.4148, 0.2434, 0.4189, 0.2433, 0.3536, 0.5242, 0.4937, 0.4592, 0.4935, 0.4592, 0.3031, 0.5242, 0.3033, 0.4381, 0.5625, 0.4381, 0.5709, 0.2406, 0.575, 0.2408, 0.5666, 0.4707, 0.01044, 0.5762, 0.01044, 0.5762, 0.2051, 0.4707, 0.2051, 0.5708, 0.4937, 0.5242, 0.4937, 0.5242, 0.3033, 0.5708, 0.3025, 0.9405, 0.6624, 0.9358, 0.6623, 0.9358, 0.4673, 0.9405, 0.4674, 0.9301, 0.01044, 0.9487, 0.01084, 0.9487, 0.2058, 0.9301, 0.2051, 0.04223, 0.3036, 0.0423, 0.4964, 0.1599, 0.5009, 0.1599, 0.3061, 0.9358, 0.6623, 0.8939, 0.6623, 0.8939, 0.4673, 0.9358, 0.4673, 0.8568, 0.4695, 0.8568, 0.4596, 0.862, 0.4596, 0.862, 0.4695, 0.5385, 0.8426, 0.5318, 0.8524, 0.5259, 0.8476, 0.5317, 0.8391, 0.5024, 0.7567, 0.5135, 0.7612, 0.5099, 0.7679, 0.5002, 0.7639, 0.4242, 0.8084, 0.4265, 0.7968, 0.4338, 0.799, 0.4318, 0.8091, 0.4907, 0.8741, 0.4788, 0.8741, 0.4795, 0.8666, 0.49, 0.8666, 0.5385, 0.7859, 0.543, 0.7968, 0.5357, 0.799, 0.5317, 0.7895, 0.4461, 0.7678, 0.4561, 0.7612, 0.4597, 0.7679, 0.451, 0.7736, 0.4461, 0.8608, 0.4377, 0.8524, 0.4436, 0.8476, 0.451, 0.8549, 0.543, 0.8317, 0.5385, 0.8426, 0.5317, 0.8391, 0.5357, 0.8295, 0.4907, 0.7544, 0.5024, 0.7567, 0.5002, 0.7639, 0.49, 0.7619, 0.5135, 0.8673, 0.5024, 0.8718, 0.5002, 0.8646, 0.5099, 0.8607, 0.4242, 0.8202, 0.4242, 0.8084, 0.4318, 0.8091, 0.4318, 0.8194, 0.5024, 0.8718, 0.4907, 0.8741, 0.49, 0.8666, 0.5002, 0.8646, 0.5318, 0.7761, 0.5385, 0.7859, 0.5317, 0.7895, 0.5259, 0.7809, 0.4377, 0.7761, 0.4461, 0.7678, 0.451, 0.7736, 0.4436, 0.7809, 0.4561, 0.8673, 0.4461, 0.8608, 0.451, 0.8549, 0.4597, 0.8607, 0.5454, 0.8202, 0.543, 0.8317, 0.5357, 0.8295, 0.5378, 0.8194, 0.4788, 0.7544, 0.4907, 0.7544, 0.49, 0.7619, 0.4795, 0.7619, 0.4265, 0.8317, 0.4242, 0.8202, 0.4318, 0.8194, 0.4338, 0.8295, 0.5234, 0.8608, 0.5135, 0.8673, 0.5099, 0.8607, 0.5186, 0.8549, 0.5234, 0.7678, 0.5318, 0.7761, 0.5259, 0.7809, 0.5186, 0.7736, 0.4311, 0.7859, 0.4377, 0.7761, 0.4436, 0.7809, 0.4378, 0.7895, 0.4671, 0.8718, 0.4561, 0.8673, 0.4597, 0.8607, 0.4693, 0.8646, 0.5454, 0.8084, 0.5454, 0.8202, 0.5378, 0.8194, 0.5378, 0.8091, 0.4671, 0.7567, 0.4788, 0.7544, 0.4795, 0.7619, 0.4693, 0.7639, 0.4311, 0.8426, 0.4265, 0.8317, 0.4338, 0.8295, 0.4378, 0.8391, 0.5318, 0.8524, 0.5234, 0.8608, 0.5186, 0.8549, 0.5259, 0.8476, 0.5135, 0.7612, 0.5234, 0.7678, 0.5186, 0.7736, 0.5099, 0.7679, 0.4265, 0.7968, 0.4311, 0.7859, 0.4378, 0.7895, 0.4338, 0.799, 0.4788, 0.8741, 0.4671, 0.8718, 0.4693, 0.8646, 0.4795, 0.8666, 0.543, 0.7968, 0.5454, 0.8084, 0.5378, 0.8091, 0.5357, 0.799, 0.4561, 0.7612, 0.4671, 0.7567, 0.4693, 0.7639, 0.4597, 0.7679, 0.1218, 0.8062, 0.1178, 0.7967, 0.1243, 0.7933, 0.1289, 0.8041, 0.8837, 0.8721, 0.8836, 0.882, 0.8785, 0.882, 0.8785, 0.8721, 0.4841, 0.9615, 0.4841, 0.9695, 0.4789, 0.9694, 0.4789, 0.9614, 0.8568, 0.4797, 0.8568, 0.4695, 0.862, 0.4695, 0.8619, 0.4797, 0.8838, 0.863, 0.8837, 0.8721, 0.8785, 0.8721, 0.8786, 0.863, 0.4841, 0.9524, 0.4841, 0.9615, 0.4789, 0.9614, 0.4789, 0.9523, 0.8839, 0.855, 0.8838, 0.863, 0.8786, 0.863, 0.8787, 0.855, 0.4841, 0.9425, 0.4841, 0.9524, 0.4789, 0.9523, 0.4789, 0.9424, 0.4578, 0.9614, 0.4578, 0.9694, 0.4526, 0.9695, 0.4526, 0.9615, 0.4841, 0.9323, 0.4841, 0.9425, 0.4789, 0.9424, 0.4789, 0.9322, 0.4578, 0.9523, 0.4578, 0.9614, 0.4526, 0.9615, 0.4526, 0.9524, 0.4841, 0.922, 0.4841, 0.9323, 0.4789, 0.9322, 0.4789, 0.9219, 0.4578, 0.9424, 0.4578, 0.9523, 0.4526, 0.9524, 0.4526, 0.9425, 0.4841, 0.9121, 0.4841, 0.922, 0.4789, 0.9219, 0.4789, 0.9121, 0.4578, 0.9322, 0.4578, 0.9424, 0.4526, 0.9425, 0.4526, 0.9323, 0.4841, 0.9031, 0.4841, 0.9121, 0.4789, 0.9121, 0.4789, 0.903, 0.4578, 0.9219, 0.4578, 0.9322, 0.4526, 0.9323, 0.4526, 0.922, 0.4841, 0.8951, 0.4841, 0.9031, 0.4789, 0.903, 0.4789, 0.895, 0.4578, 0.9121, 0.4578, 0.9219, 0.4526, 0.922, 0.4526, 0.9121, 0.8838, 0.9215, 0.8839, 0.9294, 0.8787, 0.9294, 0.8786, 0.9215, 0.4578, 0.903, 0.4578, 0.9121, 0.4526, 0.9121, 0.4526, 0.9031, 0.8837, 0.9124, 0.8838, 0.9215, 0.8786, 0.9215, 0.8785, 0.9124, 0.8568, 0.49, 0.8568, 0.4797, 0.8619, 0.4797, 0.862, 0.49, 0.4578, 0.895, 0.4578, 0.903, 0.4526, 0.9031, 0.4526, 0.8951, 0.8836, 0.9025, 0.8837, 0.9124, 0.8785, 0.9124, 0.8785, 0.9025, 0.8568, 0.4998, 0.8568, 0.49, 0.862, 0.49, 0.862, 0.4998, 0.8569, 0.4505, 0.857, 0.4425, 0.8622, 0.4425, 0.8621, 0.4505, 0.8836, 0.8922, 0.8836, 0.9025, 0.8785, 0.9025, 0.8785, 0.8922, 0.8569, 0.5089, 0.8568, 0.4998, 0.862, 0.4998, 0.8621, 0.5089, 0.8568, 0.4596, 0.8569, 0.4505, 0.8621, 0.4505, 0.862, 0.4596, 0.8836, 0.882, 0.8836, 0.8922, 0.8785, 0.8922, 0.8785, 0.882, 0.857, 0.5169, 0.8569, 0.5089, 0.8621, 0.5089, 0.8622, 0.5169, 0.9761, 0.5096, 0.9761, 0.5213, 0.9616, 0.5215, 0.9616, 0.5098, 0.01991, 0.8062, 0.01787, 0.8163, 0.01057, 0.8156, 0.01289, 0.8041, 0.1239, 0.8163, 0.1218, 0.8062, 0.1289, 0.8041, 0.1312, 0.8156, 0.0239, 0.7967, 0.01991, 0.8062, 0.01289, 0.8041, 0.01743, 0.7933, 0.1239, 0.8266, 0.1239, 0.8163, 0.1312, 0.8156, 0.1312, 0.8273, 0.0297, 0.7881, 0.0239, 0.7967, 0.01743, 0.7933, 0.02403, 0.7835, 0.1218, 0.8367, 0.1239, 0.8266, 0.1312, 0.8273, 0.1289, 0.8389, 0.03709, 0.7808, 0.0297, 0.7881, 0.02403, 0.7835, 0.03243, 0.7752, 0.1178, 0.8463, 0.1218, 0.8367, 0.1289, 0.8389, 0.1243, 0.8497, 0.04577, 0.7751, 0.03709, 0.7808, 0.03243, 0.7752, 0.04231, 0.7687, 0.112, 0.8548, 0.1178, 0.8463, 0.1243, 0.8497, 0.1177, 0.8594, 0.05541, 0.7712, 0.04577, 0.7751, 0.04231, 0.7687, 0.05328, 0.7642, 0.1047, 0.8621, 0.112, 0.8548, 0.1177, 0.8594, 0.1093, 0.8677, 0.06565, 0.7691, 0.05541, 0.7712, 0.05328, 0.7642, 0.06494, 0.7619, 0.04577, 0.8679, 0.05541, 0.8718, 0.05328, 0.8787, 0.04231, 0.8743, 0.09598, 0.8679, 0.1047, 0.8621, 0.1093, 0.8677, 0.09944, 0.8743, 0.07609, 0.7691, 0.06565, 0.7691, 0.06494, 0.7619, 0.07681, 0.7619, 0.03709, 0.8621, 0.04577, 0.8679, 0.04231, 0.8743, 0.03243, 0.8677, 0.08633, 0.8718, 0.09598, 0.8679, 0.09944, 0.8743, 0.08846, 0.8787, 0.08633, 0.7712, 0.07609, 0.7691, 0.07681, 0.7619, 0.08846, 0.7642, 0.0297, 0.8548, 0.03709, 0.8621, 0.03243, 0.8677, 0.02403, 0.8594, 0.07609, 0.8738, 0.08633, 0.8718, 0.08846, 0.8787, 0.07681, 0.881, 0.09598, 0.7751, 0.08633, 0.7712, 0.08846, 0.7642, 0.09944, 0.7687, 0.0239, 0.8463, 0.0297, 0.8548, 0.02403, 0.8594, 0.01743, 0.8497, 0.06565, 0.8738, 0.07609, 0.8738, 0.07681, 0.881, 0.06494, 0.881, 0.1047, 0.7808, 0.09598, 0.7751, 0.09944, 0.7687, 0.1093, 0.7752, 0.01991, 0.8367, 0.0239, 0.8463, 0.01743, 0.8497, 0.01289, 0.8389, 0.05541, 0.8718, 0.06565, 0.8738, 0.06494, 0.881, 0.05328, 0.8787, 0.112, 0.7881, 0.1047, 0.7808, 0.1093, 0.7752, 0.1177, 0.7835, 0.01787, 0.8266, 0.01991, 0.8367, 0.01289, 0.8389, 0.01057, 0.8273, 0.1178, 0.7967, 0.112, 0.7881, 0.1177, 0.7835, 0.1243, 0.7933, 0.01787, 0.8163, 0.01787, 0.8266, 0.01057, 0.8273, 0.01057, 0.8156, 0.9456, 0.4149, 0.9347, 0.4194, 0.923, 0.4216, 0.9111, 0.4216, 0.8995, 0.4194, 0.8885, 0.4149, 0.8786, 0.4084, 0.8702, 0.4001, 0.8636, 0.3903, 0.8591, 0.3795, 0.8568, 0.368, 0.8568, 0.3562, 0.8591, 0.3447, 0.8636, 0.3339, 0.8702, 0.3241, 0.8786, 0.3158, 0.8885, 0.3093, 0.8995, 0.3048, 0.9111, 0.3025, 0.923, 0.3025, 0.9347, 0.3048, 0.9456, 0.3093, 0.9555, 0.3158, 0.9639, 0.3241, 0.9705, 0.3339, 0.9751, 0.3447, 0.9774, 0.3562, 0.9774, 0.368, 0.9751, 0.3795, 0.9705, 0.3903, 0.9639, 0.4001, 0.9555, 0.4084, 0.9616, 0.6486, 0.9616, 0.6382, 0.9761, 0.6385, 0.9761, 0.6488, 0.9761, 0.4979, 0.9761, 0.5096, 0.9616, 0.5098, 0.9616, 0.4982, 0.9616, 0.6577, 0.9616, 0.6486, 0.9761, 0.6488, 0.9761, 0.6579, 0.9761, 0.4867, 0.9761, 0.4979, 0.9616, 0.4982, 0.9616, 0.4869, 0.3831, 0.7625, 0.383, 0.7534, 0.3975, 0.7534, 0.3976, 0.7625, 0.9761, 0.4764, 0.9761, 0.4867, 0.9616, 0.4869, 0.9616, 0.4766, 0.3832, 0.7728, 0.3831, 0.7625, 0.3976, 0.7625, 0.3977, 0.7728, 0.4002, 0.6499, 0.4002, 0.6382, 0.4147, 0.6382, 0.4147, 0.6499, 0.9761, 0.4673, 0.9761, 0.4764, 0.9616, 0.4766, 0.9616, 0.4675, 0.3832, 0.7841, 0.3832, 0.7728, 0.3977, 0.7728, 0.3977, 0.7841, 0.4002, 0.6611, 0.4002, 0.6499, 0.4147, 0.6499, 0.4147, 0.6611, 0.4003, 0.605, 0.4004, 0.5959, 0.4149, 0.5959, 0.4148, 0.605, 0.3832, 0.7957, 0.3832, 0.7841, 0.3977, 0.7841, 0.3978, 0.7957, 0.4003, 0.6715, 0.4002, 0.6611, 0.4147, 0.6611, 0.4148, 0.6715, 0.4002, 0.6153, 0.4003, 0.605, 0.4148, 0.605, 0.4147, 0.6153, 0.3832, 0.8074, 0.3832, 0.7957, 0.3978, 0.7957, 0.3977, 0.8074, 0.4004, 0.6805, 0.4003, 0.6715, 0.4148, 0.6715, 0.4149, 0.6805, 0.4002, 0.6265, 0.4002, 0.6153, 0.4147, 0.6153, 0.4147, 0.6265, 0.3832, 0.8186, 0.3832, 0.8074, 0.3977, 0.8074, 0.3977, 0.8186, 0.9616, 0.5821, 0.9616, 0.573, 0.9761, 0.5733, 0.9761, 0.5824, 0.4002, 0.6382, 0.4002, 0.6265, 0.4147, 0.6265, 0.4147, 0.6382, 0.3831, 0.829, 0.3832, 0.8186, 0.3977, 0.8186, 0.3976, 0.829, 0.9616, 0.5925, 0.9616, 0.5821, 0.9761, 0.5824, 0.9761, 0.5927, 0.383, 0.8381, 0.3831, 0.829, 0.3976, 0.829, 0.3975, 0.8381, 0.9616, 0.6037, 0.9616, 0.5925, 0.9761, 0.5927, 0.9761, 0.6039, 0.9761, 0.5428, 0.9761, 0.5519, 0.9616, 0.5522, 0.9616, 0.5431, 0.9616, 0.6154, 0.9616, 0.6037, 0.9761, 0.6039, 0.9761, 0.6156, 0.9761, 0.5325, 0.9761, 0.5428, 0.9616, 0.5431, 0.9616, 0.5327, 0.9616, 0.627, 0.9616, 0.6154, 0.9761, 0.6156, 0.9761, 0.6273, 0.9761, 0.5213, 0.9761, 0.5325, 0.9616, 0.5327, 0.9616, 0.5215, 0.9616, 0.6382, 0.9616, 0.627, 0.9761, 0.6273, 0.9761, 0.6385, 0.4592, 0.5149, 0.4685, 0.5147, 0.4685, 0.5219, 0.4592, 0.522, 0.08747, 0.5222, 0.0967, 0.5221, 0.0967, 0.5293, 0.08747, 0.5294, 0.6174, 0.2293, 0.6068, 0.2292, 0.6067, 0.222, 0.6173, 0.2221, 0.5142, 0.5146, 0.5256, 0.5147, 0.5256, 0.5218, 0.5142, 0.5218, 0.6233, 0.3029, 0.6352, 0.3028, 0.6351, 0.31, 0.6233, 0.3101, 0.03033, 0.5223, 0.04175, 0.5223, 0.04175, 0.5295, 0.03033, 0.5295, 0.6745, 0.2297, 0.664, 0.2296, 0.6639, 0.2224, 0.6744, 0.2225, 0.6691, 0.3026, 0.6783, 0.3025, 0.6782, 0.3097, 0.669, 0.3098, 0.07694, 0.5223, 0.08747, 0.5222, 0.08747, 0.5294, 0.07694, 0.5295, 0.6288, 0.2294, 0.6174, 0.2293, 0.6173, 0.2221, 0.6287, 0.2222, 0.4904, 0.5146, 0.5023, 0.5146, 0.5023, 0.5218, 0.4904, 0.5218, 0.5023, 0.5146, 0.5142, 0.5146, 0.5142, 0.5218, 0.5023, 0.5218, 0.6119, 0.303, 0.6233, 0.3029, 0.6233, 0.3101, 0.6118, 0.3102, 0.0198, 0.5222, 0.03033, 0.5223, 0.03033, 0.5295, 0.0198, 0.5294, 0.6837, 0.2297, 0.6745, 0.2297, 0.6744, 0.2225, 0.6836, 0.2225, 0.6585, 0.3027, 0.6691, 0.3026, 0.669, 0.3098, 0.6585, 0.3099, 0.06551, 0.5223, 0.07694, 0.5223, 0.07694, 0.5295, 0.06551, 0.5295, 0.6407, 0.2294, 0.6288, 0.2294, 0.6287, 0.2222, 0.6406, 0.2223, 0.479, 0.5147, 0.4904, 0.5146, 0.4904, 0.5218, 0.479, 0.5218, 0.6014, 0.3031, 0.6119, 0.303, 0.6118, 0.3102, 0.6013, 0.3103, 0.01057, 0.5221, 0.0198, 0.5222, 0.0198, 0.5294, 0.01057, 0.5293, 0.5361, 0.5147, 0.5454, 0.5149, 0.5454, 0.522, 0.5361, 0.5219, 0.6471, 0.3028, 0.6585, 0.3027, 0.6585, 0.3099, 0.647, 0.3099, 0.05363, 0.5224, 0.06551, 0.5223, 0.06551, 0.5295, 0.05363, 0.5295, 0.6525, 0.2295, 0.6407, 0.2294, 0.6406, 0.2223, 0.6525, 0.2223, 0.4685, 0.5147, 0.479, 0.5147, 0.479, 0.5218, 0.4685, 0.5219, 0.5922, 0.3031, 0.6014, 0.3031, 0.6013, 0.3103, 0.5921, 0.3103, 0.6068, 0.2292, 0.5976, 0.2291, 0.5975, 0.222, 0.6067, 0.222, 0.5256, 0.5147, 0.5361, 0.5147, 0.5361, 0.5219, 0.5256, 0.5218, 0.6352, 0.3028, 0.6471, 0.3028, 0.647, 0.3099, 0.6351, 0.31, 0.04175, 0.5223, 0.05363, 0.5224, 0.05363, 0.5295, 0.04175, 0.5295, 0.664, 0.2296, 0.6525, 0.2295, 0.6525, 0.2223, 0.6639, 0.2224, 0.01057, 0.2694, 0.01428, 0.1532, 0.0391, 0.1221, 0.03904, 0.05679, 0.0849, 0.01054, 0.1498, 0.01044, 0.1958, 0.05655, 0.1958, 0.1219, 0.2195, 0.1535, 0.2195, 0.2698, 0.2098, 0.2812, 0.1678, 0.2805, 0.1677, 0.262, 0.06216, 0.2604, 0.06182, 0.2817, 0.01984, 0.2811, 0.01526, 0.2779, 0.3618, 0.8192, 0.3595, 0.8307, 0.3549, 0.8416, 0.3483, 0.8514, 0.3399, 0.8598, 0.3299, 0.8663, 0.3189, 0.8708, 0.3072, 0.8731, 0.2953, 0.8731, 0.2835, 0.8708, 0.2725, 0.8663, 0.2626, 0.8598, 0.2541, 0.8514, 0.2475, 0.8416, 0.2429, 0.8307, 0.2406, 0.8192, 0.2406, 0.8074, 0.2429, 0.7958, 0.2475, 0.7849, 0.2541, 0.7751, 0.2626, 0.7668, 0.2725, 0.7602, 0.2835, 0.7557, 0.2953, 0.7534, 0.3072, 0.7534, 0.3189, 0.7557, 0.3299, 0.7602, 0.3399, 0.7668, 0.3483, 0.7751, 0.3549, 0.7849, 0.3595, 0.7958, 0.3618, 0.8074, 0.6523, 0.01081, 0.6638, 0.01089, 0.664, 0.02995, 0.6525, 0.02987, 0.4685, 0.7334, 0.4592, 0.7336, 0.4592, 0.7145, 0.4685, 0.7144, 0.0967, 0.7408, 0.08747, 0.7409, 0.08747, 0.7218, 0.0967, 0.7217, 0.6066, 0.0105, 0.6172, 0.01057, 0.6174, 0.02963, 0.6068, 0.02956, 0.5256, 0.7333, 0.5142, 0.7333, 0.5142, 0.7142, 0.5256, 0.7143, 0.635, 0.5215, 0.6231, 0.5216, 0.6233, 0.5026, 0.6352, 0.5025, 0.04175, 0.741, 0.03033, 0.741, 0.03033, 0.7219, 0.04175, 0.722, 0.6638, 0.01089, 0.6743, 0.01096, 0.6745, 0.03002, 0.664, 0.02995, 0.6781, 0.5213, 0.6689, 0.5213, 0.6691, 0.5023, 0.6783, 0.5022, 0.08747, 0.7409, 0.07694, 0.741, 0.07694, 0.7219, 0.08747, 0.7218, 0.5023, 0.7333, 0.4904, 0.7333, 0.4904, 0.7142, 0.5023, 0.7142, 0.6172, 0.01057, 0.6286, 0.01065, 0.6288, 0.02971, 0.6174, 0.02963, 0.5142, 0.7333, 0.5023, 0.7333, 0.5023, 0.7142, 0.5142, 0.7142, 0.6231, 0.5216, 0.6117, 0.5217, 0.6119, 0.5026, 0.6233, 0.5026, 0.03033, 0.741, 0.0198, 0.7409, 0.0198, 0.7218, 0.03033, 0.7219, 0.6743, 0.01096, 0.6835, 0.01103, 0.6837, 0.03009, 0.6745, 0.03002, 0.6689, 0.5213, 0.6583, 0.5214, 0.6585, 0.5023, 0.6691, 0.5023, 0.07694, 0.741, 0.06551, 0.741, 0.06551, 0.722, 0.07694, 0.7219, 0.6286, 0.01065, 0.6405, 0.01073, 0.6407, 0.02979, 0.6288, 0.02971, 0.4904, 0.7333, 0.479, 0.7333, 0.479, 0.7143, 0.4904, 0.7142, 0.6117, 0.5217, 0.6012, 0.5218, 0.6014, 0.5027, 0.6119, 0.5026, 0.0198, 0.7409, 0.01057, 0.7408, 0.01057, 0.7217, 0.0198, 0.7218, 0.5454, 0.7336, 0.5361, 0.7334, 0.5361, 0.7144, 0.5454, 0.7145, 0.6583, 0.5214, 0.6469, 0.5215, 0.6471, 0.5024, 0.6585, 0.5023, 0.06551, 0.741, 0.05363, 0.7411, 0.05363, 0.722, 0.06551, 0.722, 0.6405, 0.01073, 0.6523, 0.01081, 0.6525, 0.02987, 0.6407, 0.02979, 0.479, 0.7333, 0.4685, 0.7334, 0.4685, 0.7144, 0.479, 0.7143, 0.6012, 0.5218, 0.592, 0.5218, 0.5922, 0.5028, 0.6014, 0.5027, 0.5974, 0.01044, 0.6066, 0.0105, 0.6068, 0.02956, 0.5976, 0.0295, 0.5361, 0.7334, 0.5256, 0.7333, 0.5256, 0.7143, 0.5361, 0.7144, 0.6469, 0.5215, 0.635, 0.5215, 0.6352, 0.5025, 0.6471, 0.5024, 0.05363, 0.7411, 0.04175, 0.741, 0.04175, 0.722, 0.05363, 0.722, 0.2406, 0.02273, 0.2453, 0.01426, 0.2499, 0.01102, 0.2919, 0.01044, 0.2922, 0.03174, 0.3978, 0.0301, 0.3978, 0.01167, 0.4399, 0.01094, 0.4446, 0.01404, 0.4495, 0.02236, 0.4495, 0.1386, 0.4259, 0.1702, 0.4258, 0.2356, 0.3799, 0.2817, 0.315, 0.2816, 0.2691, 0.2353, 0.2691, 0.17, 0.2443, 0.1389, 0.8298, 0.545, 0.8408, 0.5495, 0.8507, 0.5561, 0.8592, 0.5644, 0.8658, 0.5742, 0.8704, 0.5851, 0.8727, 0.5967, 0.8727, 0.6085, 0.8704, 0.62, 0.8658, 0.6309, 0.8592, 0.6407, 0.8507, 0.649, 0.8408, 0.6556, 0.8298, 0.6601, 0.8181, 0.6624, 0.8061, 0.6624, 0.7944, 0.6601, 0.7834, 0.6556, 0.7735, 0.649, 0.765, 0.6407, 0.7584, 0.6309, 0.7538, 0.62, 0.7515, 0.6085, 0.7515, 0.5967, 0.7538, 0.5851, 0.7584, 0.5742, 0.765, 0.5644, 0.7735, 0.5561, 0.7834, 0.5495, 0.7944, 0.545, 0.8061, 0.5427, 0.8181, 0.5427])
me_cylinder.materials.append(mat_material_001)
me_cylinder.use_remesh_preserve_volume = False
me_cylinder.use_remesh_preserve_attributes = False
me_cylinder.use_mirror_vertex_groups = False
me_cylinder.update()

# ---- objects
ob_cylinder = bpy.data.objects.new('Cylinder', me_cylinder)
ob_lamp = bpy.data.objects.new('Lamp', light_lamp)
ob_camera = bpy.data.objects.new('Camera', cam_camera)

# ---- transforms, parenting, visibility, modifiers, constraints
ob_cylinder.location = (0.0, 0.0, 0.0)
ob_cylinder.rotation_euler = (1.571, -2.22e-16, 2.243e-16)
ob_cylinder.scale = (0.5367, 0.5267, 0.5267)
ob_cylinder.lineart.crease_threshold = 0.0
ob_lamp.location = (4.076, 1.005, 5.904)
ob_lamp.rotation_euler = (0.6503, 0.05522, 1.866)
ob_lamp.lock_rotations_4d = False
ob_lamp.empty_display_type = 'ARROWS'
ob_lamp.color = (0.0, 0.0, 0.0, 0.0)
ob_lamp.lineart.crease_threshold = 0.0
ob_camera.location = (7.481, -6.508, 5.344)
ob_camera.rotation_euler = (1.109, 0.0, 0.8149)
ob_camera.lock_rotations_4d = False
ob_camera.empty_display_type = 'ARROWS'
ob_camera.color = (0.0, 0.0, 0.0, 0.0)
ob_camera.display_type = 'WIRE'
ob_camera.lineart.crease_threshold = 0.0

# ---- collection membership
col_collection_1.objects.link(ob_cylinder)
col_collection_1.objects.link(ob_lamp)
col_collection_1.objects.link(ob_camera)

# ---- scene / render settings (as saved in the file)
scene.camera = ob_camera
scene.frame_start = 1; scene.frame_end = 250; scene.frame_set(1)
scene.render.engine = 'CYCLES'
scene.render.resolution_percentage = 50
scene.render.dither_intensity = 0.0
scene.cycles.use_denoising = False
scene.cycles.samples = 128
scene.cycles.sampling_pattern = 'TABULATED_SOBOL'
scene.cycles.use_adaptive_sampling = False
scene.cycles.use_light_tree = False
scene.cycles.blur_glossy = 0.0
scene.cycles.sample_clamp_indirect = 0.0
scene.view_settings.view_transform = 'Standard'
bpy.context.view_layer.update()
